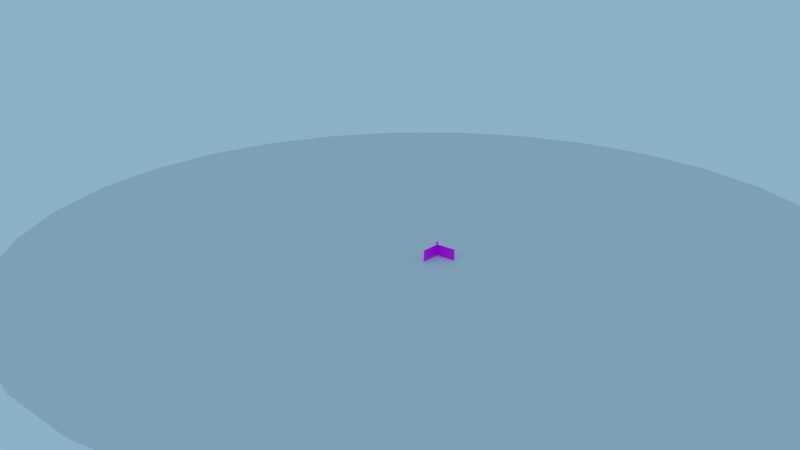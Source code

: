# Source: Flag.blend  (saved by Blender 2.93.20; exported with 4.5.12 LTS)
import bpy
from mathutils import Matrix  # noqa: F401  (used for matrix-valued properties, if any)

bpy.ops.wm.read_factory_settings(use_empty=True)
scene = bpy.context.scene
scene.name = 'Scene'

# ---- images (referenced by path relative to the original .blend; pixels are not part of the script)
import os
ASSET_DIR = os.environ.get("B2B_ASSET_DIR", "")  # directory of the original .blend (textures are referenced by path, not embedded)
HERE = os.path.dirname(os.path.abspath(__file__))  # packed textures are extracted next to this script under _unpacked/

def load_image(name, relpath, width, height, colorspace="sRGB"):
    """Load a texture the original file referenced (path relative to the .blend, or extracted next to this script)."""
    p = next((c for c in (os.path.join(HERE, relpath), os.path.join(ASSET_DIR, relpath)) if relpath and os.path.exists(c)), "")
    if p:
        img = bpy.data.images.load(p, check_existing=True)
        img.name = name
    else:  # same state as the original file: an image datablock whose file is absent (Cycles renders it pink)
        img = bpy.data.images.new(name, width, height)
        img.source = "FILE"
        img.filepath = "//" + (relpath or name)
    img.colorspace_settings.name = colorspace
    return img
img_tex_flag_png = load_image('Tex_Flag.png', 'Tex_Flag.png', 1024, 1024, 'sRGB')

# ---- materials (node trees are filled in below, after node groups)
mat_m_flag = bpy.data.materials.new('M_Flag')
mat_m_flag_pole = bpy.data.materials.new('M_Flag_Pole')

# ---- node groups
ng_auto_smooth = bpy.data.node_groups.new('Auto Smooth', 'GeometryNodeTree')
_s = ng_auto_smooth.interface.new_socket(name='Geometry', in_out='OUTPUT', socket_type='NodeSocketGeometry')
_s = ng_auto_smooth.interface.new_socket(name='Geometry', in_out='INPUT', socket_type='NodeSocketGeometry')
_s = ng_auto_smooth.interface.new_socket(name='Angle', in_out='INPUT', socket_type='NodeSocketFloat')
_s.subtype = 'ANGLE'
_s.min_value = 0.0
_s.max_value = 3.142
ng_auto_smooth.is_modifier = True
_N = ng_auto_smooth.nodes; _L = ng_auto_smooth.links
n0 = _N.new('NodeGroupOutput'); n0.name = 'Group Output'; n0.location = (480, -100)
n1 = _N.new('NodeGroupInput'); n1.name = 'Group Input'; n1.location = (-420, -300)
n2 = _N.new('NodeGroupInput'); n2.name = 'Group Input.001'; n2.location = (-60, -100)
n3 = _N.new('GeometryNodeSetShadeSmooth'); n3.name = 'Set Shade Smooth'; n3.location = (120, -100)
n3.domain = 'EDGE'
n4 = _N.new('GeometryNodeSetShadeSmooth'); n4.name = 'Set Shade Smooth.001'; n4.location = (300, -100)
n5 = _N.new('GeometryNodeInputMeshEdgeAngle'); n5.name = 'Edge Angle'; n5.location = (-420, -220)
n6 = _N.new('GeometryNodeInputEdgeSmooth'); n6.name = 'Is Edge Smooth'; n6.location = (-60, -160)
n7 = _N.new('GeometryNodeInputShadeSmooth'); n7.name = 'Is Face Smooth'; n7.location = (-240, -340)
n8 = _N.new('FunctionNodeBooleanMath'); n8.name = 'Boolean Math'; n8.location = (-60, -220)
n9 = _N.new('FunctionNodeCompare'); n9.name = 'Compare'; n9.location = (-240, -180)
n9.operation = 'LESS_EQUAL'
_L.new(n5.outputs[0], n9.inputs[0])
_L.new(n4.outputs[0], n0.inputs[0])
_L.new(n1.outputs[1], n9.inputs[1])
_L.new(n9.outputs[0], n8.inputs[0])
_L.new(n7.outputs[0], n8.inputs[1])
_L.new(n2.outputs[0], n3.inputs[0])
_L.new(n6.outputs[0], n3.inputs[1])
_L.new(n3.outputs[0], n4.inputs[0])
_L.new(n8.outputs[0], n3.inputs[2])
n0.is_active_output = True

# ---- material node trees
mat_m_flag.use_nodes = True; mat_m_flag.node_tree.nodes.clear()
_N = mat_m_flag.node_tree.nodes; _L = mat_m_flag.node_tree.links
n0 = _N.new('ShaderNodeBsdfPrincipled'); n0.name = 'Principled BSDF'; n0.location = (10, 300)
n0.distribution = 'GGX'
n0.subsurface_method = 'BURLEY'
n0.inputs[3].default_value = 1.45
n0.inputs[27].default_value = (0.0, 0.0, 0.0, 1.0)
n0.inputs[28].default_value = 1.0
n1 = _N.new('ShaderNodeOutputMaterial'); n1.name = 'Material Output'; n1.location = (300, 300)
n2 = _N.new('ShaderNodeTexImage'); n2.name = 'Image Texture'; n2.location = (-325, 218)
n2.image = img_tex_flag_png
_L.new(n0.outputs[0], n1.inputs[0])
_L.new(n2.outputs[0], n0.inputs[0])
n1.is_active_output = True
mat_m_flag_pole.use_nodes = True; mat_m_flag_pole.node_tree.nodes.clear()
_N = mat_m_flag_pole.node_tree.nodes; _L = mat_m_flag_pole.node_tree.links
n0 = _N.new('ShaderNodeBsdfPrincipled'); n0.name = 'Principled BSDF'; n0.location = (10, 300)
n0.distribution = 'GGX'
n0.subsurface_method = 'BURLEY'
n0.inputs[3].default_value = 1.45
n0.inputs[27].default_value = (0.0, 0.0, 0.0, 1.0)
n0.inputs[28].default_value = 1.0
n1 = _N.new('ShaderNodeOutputMaterial'); n1.name = 'Material Output'; n1.location = (300, 300)
n2 = _N.new('ShaderNodeUVMap'); n2.name = 'UV Map'; n2.location = (-1293, 330)
n2.uv_map = 'Col'
n3 = _N.new('ShaderNodeMapping'); n3.name = 'Mapping'; n3.location = (-1066, 294)
n3.width = 240
n3.hide = True
n4 = _N.new('ShaderNodeTexImage'); n4.name = 'Image Texture'; n4.location = (-771, 293)
n4.hide = True
n4.image = img_tex_flag_png
n5 = _N.new('ShaderNodeUVMap'); n5.name = 'UV Map.001'; n5.location = (-1301, 202)
n5.uv_map = 'Met'
n6 = _N.new('ShaderNodeMapping'); n6.name = 'Mapping.001'; n6.location = (-1074, 166)
n6.width = 240
n6.hide = True
n7 = _N.new('ShaderNodeTexImage'); n7.name = 'Image Texture.001'; n7.location = (-779, 164)
n7.hide = True
n7.image = img_tex_flag_png
n8 = _N.new('ShaderNodeUVMap'); n8.name = 'UV Map.002'; n8.location = (-1298, 71)
n8.uv_map = 'Ro'
n9 = _N.new('ShaderNodeMapping'); n9.name = 'Mapping.002'; n9.location = (-1071, 34)
n9.width = 240
n9.hide = True
n10 = _N.new('ShaderNodeTexImage'); n10.name = 'Image Texture.002'; n10.location = (-776, 33)
n10.hide = True
n10.image = img_tex_flag_png
_L.new(n0.outputs[0], n1.inputs[0])
_L.new(n4.outputs[0], n0.inputs[0])
_L.new(n3.outputs[0], n4.inputs[0])
_L.new(n2.outputs[0], n3.inputs[0])
_L.new(n6.outputs[0], n7.inputs[0])
_L.new(n5.outputs[0], n6.inputs[0])
_L.new(n9.outputs[0], n10.inputs[0])
_L.new(n8.outputs[0], n9.inputs[0])
_L.new(n7.outputs[0], n0.inputs[1])
_L.new(n10.outputs[0], n0.inputs[2])
n1.is_active_output = True

# ---- world
world_world = bpy.data.worlds.new('World'); scene.world = world_world
world_world.use_nodes = True; world_world.node_tree.nodes.clear()
_N = world_world.node_tree.nodes; _L = world_world.node_tree.links
n0 = _N.new('ShaderNodeOutputWorld'); n0.name = 'World Output'; n0.location = (726, 282)
n1 = _N.new('ShaderNodeBackground'); n1.name = 'Background'; n1.location = (511, 289)
n1.inputs[0].default_value = (0.261, 0.4405, 0.5863, 1.0)
_L.new(n1.outputs[0], n0.inputs[0])
n0.is_active_output = True
world_world.color = (0.05088, 0.05088, 0.05088)
world_world.use_sun_shadow = False
world_world.sun_shadow_jitter_overblur = 0.0

# ---- cameras
cam_camera = bpy.data.cameras.new('Camera')

# ---- meshes
me_flag = bpy.data.meshes.new('Flag')
me_flag.from_pydata([(6.6e-15, 1.51e-07, -5.931), (6.6e-15, 1.51e-07, 0.9157), (-0.007803, -0.01884, -5.931), (-0.007803, -0.01884, 0.9157), (-0.02664, -0.02664, -5.931), (-0.02664, -0.02664, 0.9157), (-0.04548, -0.01884, -5.931), (-0.04548, -0.01884, 0.9157), (-0.05328, 1.557e-07, -5.931), (-0.05328, 1.557e-07, 0.9157), (-0.04548, 0.01884, -5.931), (-0.04548, 0.01884, 0.9157), (-0.02664, 0.02664, -5.931), (-0.02664, 0.02664, 0.9157), (-0.007803, 0.01884, -5.931), (-0.007803, 0.01884, 0.9157), (6.6e-15, 1.51e-07, 0.8726), (0.0, 0.0, 0.0), (1.59, 8.15e-08, 0.8726), (1.59, -6.949e-08, 0.0), (1.445, 8.782e-08, 0.8726), (1.301, 9.414e-08, 0.8726), (1.156, 1.005e-07, 0.8726), (1.012, 1.068e-07, 0.8726), (0.8672, 1.131e-07, 0.8726), (0.7226, 1.194e-07, 0.8726), (0.5781, 1.257e-07, 0.8726), (0.4336, 1.32e-07, 0.8726), (0.2891, 1.384e-07, 0.8726), (0.1445, 1.447e-07, 0.8726), (0.1445, -6.318e-09, 0.0), (0.2891, -1.264e-08, 0.0), (0.4336, -1.895e-08, 0.0), (0.5781, -2.527e-08, 0.0), (0.7226, -3.159e-08, 0.0), (0.8672, -3.791e-08, 0.0), (1.012, -4.422e-08, 0.0), (1.156, -5.054e-08, 0.0), (1.301, -5.686e-08, 0.0), (1.445, -6.318e-08, 0.0), (5.657e-15, 1.294e-07, 0.748), (4.714e-15, 1.079e-07, 0.6233), (3.772e-15, 8.628e-08, 0.4986), (2.829e-15, 6.471e-08, 0.374), (1.886e-15, 4.314e-08, 0.2493), (9.429e-16, 2.157e-08, 0.1247), (1.59, -4.792e-08, 0.1247), (1.59, -2.635e-08, 0.2493), (1.59, -4.78e-09, 0.374), (1.59, 1.679e-08, 0.4986), (1.59, 3.836e-08, 0.6233), (1.59, 5.993e-08, 0.748), (0.1445, 1.525e-08, 0.1247), (0.1445, 3.682e-08, 0.2493), (0.1445, 5.839e-08, 0.374), (0.1445, 7.997e-08, 0.4986), (0.1445, 1.015e-07, 0.6233), (0.1445, 1.231e-07, 0.748), (0.2891, 8.936e-09, 0.1247), (0.2891, 3.051e-08, 0.2493), (0.2891, 5.208e-08, 0.374), (0.2891, 7.365e-08, 0.4986), (0.2891, 9.522e-08, 0.6233), (0.2891, 1.168e-07, 0.748), (0.4336, 2.618e-09, 0.1247), (0.4336, 2.419e-08, 0.2493), (0.4336, 4.576e-08, 0.374), (0.4336, 6.733e-08, 0.4986), (0.4336, 8.89e-08, 0.6233), (0.4336, 1.105e-07, 0.748), (0.5781, -3.699e-09, 0.1247), (0.5781, 1.787e-08, 0.2493), (0.5781, 3.944e-08, 0.374), (0.5781, 6.101e-08, 0.4986), (0.5781, 8.258e-08, 0.6233), (0.5781, 1.042e-07, 0.748), (0.7226, -1.002e-08, 0.1247), (0.7226, 1.155e-08, 0.2493), (0.7226, 3.312e-08, 0.374), (0.7226, 5.47e-08, 0.4986), (0.7226, 7.627e-08, 0.6233), (0.7226, 9.784e-08, 0.748), (0.8672, -1.633e-08, 0.1247), (0.8672, 5.236e-09, 0.2493), (0.8672, 2.681e-08, 0.374), (0.8672, 4.838e-08, 0.4986), (0.8672, 6.995e-08, 0.6233), (0.8672, 9.152e-08, 0.748), (1.012, -2.265e-08, 0.1247), (1.012, -1.081e-09, 0.2493), (1.012, 2.049e-08, 0.374), (1.012, 4.206e-08, 0.4986), (1.012, 6.363e-08, 0.6233), (1.012, 8.52e-08, 0.748), (1.156, -2.897e-08, 0.1247), (1.156, -7.399e-09, 0.2493), (1.156, 1.417e-08, 0.374), (1.156, 3.574e-08, 0.4986), (1.156, 5.731e-08, 0.6233), (1.156, 7.888e-08, 0.748), (1.301, -3.529e-08, 0.1247), (1.301, -1.372e-08, 0.2493), (1.301, 7.855e-09, 0.374), (1.301, 2.943e-08, 0.4986), (1.301, 5.1e-08, 0.6233), (1.301, 7.257e-08, 0.748), (1.445, -4.16e-08, 0.1247), (1.445, -2.003e-08, 0.2493), (1.445, 1.537e-09, 0.374), (1.445, 2.311e-08, 0.4986), (1.445, 4.468e-08, 0.6233), (1.445, 6.625e-08, 0.748), (-0.07622, 0.04957, 0.9157), (-0.08839, 0.04957, 0.9279), (-0.07622, 0.06175, 0.9279), (-0.08839, 0.04957, 1.027), (-0.07622, 0.04957, 1.039), (-0.07622, 0.06175, 1.027), (0.02293, 0.04957, 0.9157), (0.02293, 0.06175, 0.9279), (0.03511, 0.04957, 0.9279), (0.02293, 0.04957, 1.039), (0.03511, 0.04957, 1.027), (0.02293, 0.06175, 1.027), (-0.07622, -0.04957, 0.9157), (-0.07622, -0.06175, 0.9279), (-0.08839, -0.04957, 0.9279), (-0.07622, -0.04957, 1.039), (-0.08839, -0.04957, 1.027), (-0.07622, -0.06175, 1.027), (0.02293, -0.04957, 0.9157), (0.03511, -0.04957, 0.9279), (0.02293, -0.06175, 0.9279), (0.02293, -0.04957, 1.039), (0.02293, -0.06175, 1.027), (0.03511, -0.04957, 1.027), (-0.229, 0.2023, -5.851), (0.1757, 0.2023, -5.851), (-0.229, -0.2023, -5.851), (0.1757, -0.2023, -5.851), (-0.2215, 0.1948, -5.771), (-0.229, 0.2023, -5.787), (0.1682, 0.1948, -5.771), (0.1757, 0.2023, -5.787), (-0.2215, -0.1948, -5.771), (-0.229, -0.2023, -5.787), (0.1682, -0.1948, -5.771), (0.1757, -0.2023, -5.787), (-0.3609, 0.3342, -6.029), (0.3076, 0.3342, -6.029), (-0.3609, -0.3342, -6.029), (0.3076, -0.3342, -6.029), (-0.3485, 0.3218, -5.931), (-0.3609, 0.3342, -5.95), (0.2952, 0.3218, -5.931), (0.3076, 0.3342, -5.95), (-0.3485, -0.3218, -5.931), (-0.3609, -0.3342, -5.95), (0.2952, -0.3218, -5.931), (0.3076, -0.3342, -5.95), (-0.3007, 0.274, -5.931), (0.2474, 0.274, -5.931), (-0.3007, -0.274, -5.931), (0.2474, -0.274, -5.931), (-0.2905, 0.2639, -5.851), (-0.3007, 0.274, -5.867), (0.2372, 0.2639, -5.851), (0.2474, 0.274, -5.867), (-0.2905, -0.2639, -5.851), (-0.3007, -0.274, -5.867), (0.2372, -0.2639, -5.851), (0.2474, -0.274, -5.867)], [], [(0, 1, 3, 2), (2, 3, 5, 4), (4, 5, 7, 6), (6, 7, 9, 8), (8, 9, 11, 10), (10, 11, 13, 12), (126, 128, 115, 113), (132, 134, 129, 125), (133, 121, 116, 127), (114, 117, 123, 119), (120, 122, 135, 131), (106, 39, 19, 46), (45, 17, 30, 52), (52, 30, 31, 58), (58, 31, 32, 64), (64, 32, 33, 70), (70, 33, 34, 76), (76, 34, 35, 82), (82, 35, 36, 88), (88, 36, 37, 94), (94, 37, 38, 100), (100, 38, 39, 106), (21, 105, 111, 20), (105, 104, 110, 111), (104, 103, 109, 110), (103, 102, 108, 109), (102, 101, 107, 108), (101, 100, 106, 107), (22, 99, 105, 21), (99, 98, 104, 105), (98, 97, 103, 104), (97, 96, 102, 103), (96, 95, 101, 102), (95, 94, 100, 101), (23, 93, 99, 22), (93, 92, 98, 99), (92, 91, 97, 98), (91, 90, 96, 97), (90, 89, 95, 96), (89, 88, 94, 95), (24, 87, 93, 23), (87, 86, 92, 93), (86, 85, 91, 92), (85, 84, 90, 91), (84, 83, 89, 90), (83, 82, 88, 89), (25, 81, 87, 24), (81, 80, 86, 87), (80, 79, 85, 86), (79, 78, 84, 85), (78, 77, 83, 84), (77, 76, 82, 83), (26, 75, 81, 25), (75, 74, 80, 81), (74, 73, 79, 80), (73, 72, 78, 79), (72, 71, 77, 78), (71, 70, 76, 77), (27, 69, 75, 26), (69, 68, 74, 75), (68, 67, 73, 74), (67, 66, 72, 73), (66, 65, 71, 72), (65, 64, 70, 71), (28, 63, 69, 27), (63, 62, 68, 69), (62, 61, 67, 68), (61, 60, 66, 67), (60, 59, 65, 66), (59, 58, 64, 65), (29, 57, 63, 28), (57, 56, 62, 63), (56, 55, 61, 62), (55, 54, 60, 61), (54, 53, 59, 60), (53, 52, 58, 59), (16, 40, 57, 29), (40, 41, 56, 57), (41, 42, 55, 56), (42, 43, 54, 55), (43, 44, 53, 54), (44, 45, 52, 53), (20, 111, 51, 18), (111, 110, 50, 51), (110, 109, 49, 50), (109, 108, 48, 49), (108, 107, 47, 48), (107, 106, 46, 47), (112, 113, 114), (115, 116, 117), (118, 119, 120), (121, 122, 123), (124, 125, 126), (127, 128, 129), (130, 131, 132), (133, 134, 135), (118, 112, 114, 119), (113, 115, 117, 114), (116, 121, 123, 117), (122, 120, 119, 123), (130, 118, 120, 131), (121, 133, 135, 122), (134, 132, 131, 135), (124, 130, 132, 125), (133, 127, 129, 134), (128, 126, 125, 129), (112, 124, 126, 113), (127, 116, 115, 128), (118, 130, 124, 112), (146, 142, 140, 144), (139, 147, 145, 138), (136, 141, 143, 137), (137, 143, 147, 139), (140, 142, 143, 141), (142, 146, 147, 143), (146, 144, 145, 147), (144, 140, 141, 145), (138, 145, 141, 136), (158, 154, 152, 156), (151, 159, 157, 150), (148, 153, 155, 149), (149, 155, 159, 151), (152, 154, 155, 153), (154, 158, 159, 155), (158, 156, 157, 159), (156, 152, 153, 157), (150, 157, 153, 148), (170, 166, 164, 168), (163, 171, 169, 162), (160, 165, 167, 161), (161, 167, 171, 163), (164, 166, 167, 165), (166, 170, 171, 167), (170, 168, 169, 171), (168, 164, 165, 169), (162, 169, 165, 160), (12, 13, 15, 14), (14, 15, 1, 0)])
me_flag.polygons.foreach_set('use_smooth', [True] * 138)
me_flag.polygons.foreach_set('material_index', [1, 1, 1, 1, 1, 1, 1, 1, 1, 1, 1, 0, 0, 0, 0, 0, 0, 0, 0, 0, 0, 0, 0, 0, 0, 0, 0, 0, 0, 0, 0, 0, 0, 0, 0, 0, 0, 0, 0, 0, 0, 0, 0, 0, 0, 0, 0, 0, 0, 0, 0, 0, 0, 0, 0, 0, 0, 0, 0, 0, 0, 0, 0, 0, 0, 0, 0, 0, 0, 0, 0, 0, 0, 0, 0, 0, 0, 0, 0, 0, 0, 0, 0, 0, 0, 0, 0, 0, 1, 1, 1, 1, 1, 1, 1, 1, 1, 1, 1, 1, 1, 1, 1, 1, 1, 1, 1, 1, 1, 1, 1, 1, 1, 1, 1, 1, 1, 1, 1, 1, 1, 1, 1, 1, 1, 1, 1, 1, 1, 1, 1, 1, 1, 1, 1, 1, 1, 1])
_uv = me_flag.uv_layers.new(name='Col')
_uv.uv.foreach_set('vector', [0.743, 0.03436, 0.7838, 0.03436, 0.7838, 0.07514, 0.743, 0.07514, 0.743, 0.03436, 0.7838, 0.03436, 0.7838, 0.07514, 0.743, 0.07514, 0.743, 0.03436, 0.7838, 0.03436, 0.7838, 0.07514, 0.743, 0.07514, 0.743, 0.03436, 0.7838, 0.03436, 0.7838, 0.07514, 0.743, 0.07514, 0.743, 0.03436, 0.7838, 0.03436, 0.7838, 0.07514, 0.743, 0.07514, 0.743, 0.03436, 0.7838, 0.03436, 0.7838, 0.07514, 0.743, 0.07514, 0.4742, 0.03397, 0.5227, 0.03397, 0.5227, 0.08242, 0.4742, 0.08242, 0.4742, 0.03397, 0.5227, 0.03397, 0.5227, 0.08242, 0.4742, 0.08242, 0.4742, 0.03397, 0.5227, 0.03397, 0.5227, 0.08242, 0.4742, 0.08242, 0.4742, 0.03397, 0.5227, 0.03397, 0.5227, 0.08242, 0.4742, 0.08242, 0.4742, 0.03397, 0.5227, 0.03397, 0.5227, 0.08242, 0.4742, 0.08242, 0.4462, 0.4942, 0.4462, 0.457, 0.4894, 0.457, 0.4894, 0.4942, 0.01445, 0.4942, 0.01445, 0.457, 0.05763, 0.457, 0.05763, 0.4942, 0.05763, 0.4942, 0.05763, 0.457, 0.1008, 0.457, 0.1008, 0.4942, 0.1008, 0.4942, 0.1008, 0.457, 0.144, 0.457, 0.144, 0.4942, 0.144, 0.4942, 0.144, 0.457, 0.1871, 0.457, 0.1871, 0.4942, 0.1871, 0.4942, 0.1871, 0.457, 0.2303, 0.457, 0.2303, 0.4942, 0.2303, 0.4942, 0.2303, 0.457, 0.2735, 0.457, 0.2735, 0.4942, 0.2735, 0.4942, 0.2735, 0.457, 0.3167, 0.457, 0.3167, 0.4942, 0.3167, 0.4942, 0.3167, 0.457, 0.3598, 0.457, 0.3598, 0.4942, 0.3598, 0.4942, 0.3598, 0.457, 0.403, 0.457, 0.403, 0.4942, 0.403, 0.4942, 0.403, 0.457, 0.4462, 0.457, 0.4462, 0.4942, 0.403, 0.7177, 0.403, 0.6804, 0.4462, 0.6804, 0.4462, 0.7177, 0.403, 0.6804, 0.403, 0.6432, 0.4462, 0.6432, 0.4462, 0.6804, 0.403, 0.6432, 0.403, 0.6059, 0.4462, 0.6059, 0.4462, 0.6432, 0.403, 0.6059, 0.403, 0.5687, 0.4462, 0.5687, 0.4462, 0.6059, 0.403, 0.5687, 0.403, 0.5315, 0.4462, 0.5315, 0.4462, 0.5687, 0.403, 0.5315, 0.403, 0.4942, 0.4462, 0.4942, 0.4462, 0.5315, 0.3598, 0.7177, 0.3598, 0.6804, 0.403, 0.6804, 0.403, 0.7177, 0.3598, 0.6804, 0.3598, 0.6432, 0.403, 0.6432, 0.403, 0.6804, 0.3598, 0.6432, 0.3598, 0.6059, 0.403, 0.6059, 0.403, 0.6432, 0.3598, 0.6059, 0.3598, 0.5687, 0.403, 0.5687, 0.403, 0.6059, 0.3598, 0.5687, 0.3598, 0.5315, 0.403, 0.5315, 0.403, 0.5687, 0.3598, 0.5315, 0.3598, 0.4942, 0.403, 0.4942, 0.403, 0.5315, 0.3167, 0.7177, 0.3167, 0.6804, 0.3598, 0.6804, 0.3598, 0.7177, 0.3167, 0.6804, 0.3167, 0.6432, 0.3598, 0.6432, 0.3598, 0.6804, 0.3167, 0.6432, 0.3167, 0.6059, 0.3598, 0.6059, 0.3598, 0.6432, 0.3167, 0.6059, 0.3167, 0.5687, 0.3598, 0.5687, 0.3598, 0.6059, 0.3167, 0.5687, 0.3167, 0.5315, 0.3598, 0.5315, 0.3598, 0.5687, 0.3167, 0.5315, 0.3167, 0.4942, 0.3598, 0.4942, 0.3598, 0.5315, 0.2735, 0.7177, 0.2735, 0.6804, 0.3167, 0.6804, 0.3167, 0.7177, 0.2735, 0.6804, 0.2735, 0.6432, 0.3167, 0.6432, 0.3167, 0.6804, 0.2735, 0.6432, 0.2735, 0.6059, 0.3167, 0.6059, 0.3167, 0.6432, 0.2735, 0.6059, 0.2735, 0.5687, 0.3167, 0.5687, 0.3167, 0.6059, 0.2735, 0.5687, 0.2735, 0.5315, 0.3167, 0.5315, 0.3167, 0.5687, 0.2735, 0.5315, 0.2735, 0.4942, 0.3167, 0.4942, 0.3167, 0.5315, 0.2303, 0.7177, 0.2303, 0.6804, 0.2735, 0.6804, 0.2735, 0.7177, 0.2303, 0.6804, 0.2303, 0.6432, 0.2735, 0.6432, 0.2735, 0.6804, 0.2303, 0.6432, 0.2303, 0.6059, 0.2735, 0.6059, 0.2735, 0.6432, 0.2303, 0.6059, 0.2303, 0.5687, 0.2735, 0.5687, 0.2735, 0.6059, 0.2303, 0.5687, 0.2303, 0.5315, 0.2735, 0.5315, 0.2735, 0.5687, 0.2303, 0.5315, 0.2303, 0.4942, 0.2735, 0.4942, 0.2735, 0.5315, 0.1871, 0.7177, 0.1871, 0.6804, 0.2303, 0.6804, 0.2303, 0.7177, 0.1871, 0.6804, 0.1871, 0.6432, 0.2303, 0.6432, 0.2303, 0.6804, 0.1871, 0.6432, 0.1871, 0.6059, 0.2303, 0.6059, 0.2303, 0.6432, 0.1871, 0.6059, 0.1871, 0.5687, 0.2303, 0.5687, 0.2303, 0.6059, 0.1871, 0.5687, 0.1871, 0.5315, 0.2303, 0.5315, 0.2303, 0.5687, 0.1871, 0.5315, 0.1871, 0.4942, 0.2303, 0.4942, 0.2303, 0.5315, 0.144, 0.7177, 0.144, 0.6804, 0.1871, 0.6804, 0.1871, 0.7177, 0.144, 0.6804, 0.144, 0.6432, 0.1871, 0.6432, 0.1871, 0.6804, 0.144, 0.6432, 0.144, 0.6059, 0.1871, 0.6059, 0.1871, 0.6432, 0.144, 0.6059, 0.144, 0.5687, 0.1871, 0.5687, 0.1871, 0.6059, 0.144, 0.5687, 0.144, 0.5315, 0.1871, 0.5315, 0.1871, 0.5687, 0.144, 0.5315, 0.144, 0.4942, 0.1871, 0.4942, 0.1871, 0.5315, 0.1008, 0.7177, 0.1008, 0.6804, 0.144, 0.6804, 0.144, 0.7177, 0.1008, 0.6804, 0.1008, 0.6432, 0.144, 0.6432, 0.144, 0.6804, 0.1008, 0.6432, 0.1008, 0.6059, 0.144, 0.6059, 0.144, 0.6432, 0.1008, 0.6059, 0.1008, 0.5687, 0.144, 0.5687, 0.144, 0.6059, 0.1008, 0.5687, 0.1008, 0.5315, 0.144, 0.5315, 0.144, 0.5687, 0.1008, 0.5315, 0.1008, 0.4942, 0.144, 0.4942, 0.144, 0.5315, 0.05763, 0.7177, 0.05763, 0.6804, 0.1008, 0.6804, 0.1008, 0.7177, 0.05763, 0.6804, 0.05763, 0.6432, 0.1008, 0.6432, 0.1008, 0.6804, 0.05763, 0.6432, 0.05763, 0.6059, 0.1008, 0.6059, 0.1008, 0.6432, 0.05763, 0.6059, 0.05763, 0.5687, 0.1008, 0.5687, 0.1008, 0.6059, 0.05763, 0.5687, 0.05763, 0.5315, 0.1008, 0.5315, 0.1008, 0.5687, 0.05763, 0.5315, 0.05763, 0.4942, 0.1008, 0.4942, 0.1008, 0.5315, 0.01445, 0.7177, 0.01445, 0.6804, 0.05763, 0.6804, 0.05763, 0.7177, 0.01445, 0.6804, 0.01445, 0.6432, 0.05763, 0.6432, 0.05763, 0.6804, 0.01445, 0.6432, 0.01445, 0.6059, 0.05763, 0.6059, 0.05763, 0.6432, 0.01445, 0.6059, 0.01445, 0.5687, 0.05763, 0.5687, 0.05763, 0.6059, 0.01445, 0.5687, 0.01445, 0.5315, 0.05763, 0.5315, 0.05763, 0.5687, 0.01445, 0.5315, 0.01445, 0.4942, 0.05763, 0.4942, 0.05763, 0.5315, 0.4462, 0.7177, 0.4462, 0.6804, 0.4894, 0.6804, 0.4894, 0.7177, 0.4462, 0.6804, 0.4462, 0.6432, 0.4894, 0.6432, 0.4894, 0.6804, 0.4462, 0.6432, 0.4462, 0.6059, 0.4894, 0.6059, 0.4894, 0.6432, 0.4462, 0.6059, 0.4462, 0.5687, 0.4894, 0.5687, 0.4894, 0.6059, 0.4462, 0.5687, 0.4462, 0.5315, 0.4894, 0.5315, 0.4894, 0.5687, 0.4462, 0.5315, 0.4462, 0.4942, 0.4894, 0.4942, 0.4894, 0.5315, 0.4742, 0.03397, 0.5227, 0.03397, 0.5227, 0.08242, 0.4742, 0.03397, 0.5227, 0.03397, 0.5227, 0.08242, 0.4742, 0.03397, 0.5227, 0.03397, 0.5227, 0.08242, 0.4742, 0.03397, 0.5227, 0.03397, 0.5227, 0.08242, 0.4742, 0.03397, 0.5227, 0.03397, 0.5227, 0.08242, 0.4742, 0.03397, 0.5227, 0.03397, 0.5227, 0.08242, 0.4742, 0.03397, 0.5227, 0.03397, 0.5227, 0.08242, 0.4742, 0.03397, 0.5227, 0.03397, 0.5227, 0.08242, 0.4742, 0.03397, 0.5227, 0.03397, 0.5227, 0.08242, 0.4742, 0.08242, 0.4742, 0.03397, 0.5227, 0.03397, 0.5227, 0.08242, 0.4742, 0.08242, 0.4742, 0.03397, 0.5227, 0.03397, 0.5227, 0.08242, 0.4742, 0.08242, 0.4742, 0.03397, 0.5227, 0.03397, 0.5227, 0.08242, 0.4742, 0.08242, 0.4742, 0.03397, 0.5227, 0.03397, 0.5227, 0.08242, 0.4742, 0.08242, 0.4742, 0.03397, 0.5227, 0.03397, 0.5227, 0.08242, 0.4742, 0.08242, 0.4742, 0.03397, 0.5227, 0.03397, 0.5227, 0.08242, 0.4742, 0.08242, 0.4742, 0.03397, 0.5227, 0.03397, 0.5227, 0.08242, 0.4742, 0.08242, 0.4742, 0.03397, 0.5227, 0.03397, 0.5227, 0.08242, 0.4742, 0.08242, 0.4742, 0.03397, 0.5227, 0.03397, 0.5227, 0.08242, 0.4742, 0.08242, 0.4742, 0.03397, 0.5227, 0.03397, 0.5227, 0.08242, 0.4742, 0.08242, 0.4742, 0.03397, 0.5227, 0.03397, 0.5227, 0.08242, 0.4742, 0.08242, 0.4742, 0.03397, 0.5227, 0.03397, 0.5227, 0.08242, 0.4742, 0.08242, 0.4652, 0.7891, 0.6183, 0.79, 0.6217, 0.943, 0.4686, 0.9421, 0.425, 0.7443, 0.457, 0.7812, 0.4609, 0.9501, 0.425, 0.9815, 0.662, 0.9878, 0.6299, 0.9509, 0.6261, 0.782, 0.662, 0.7506, 0.662, 0.7506, 0.6261, 0.782, 0.457, 0.7812, 0.425, 0.7443, 0.6217, 0.943, 0.6183, 0.79, 0.6261, 0.782, 0.6299, 0.9509, 0.6183, 0.79, 0.4652, 0.7891, 0.457, 0.7812, 0.6261, 0.782, 0.4652, 0.7891, 0.4686, 0.9421, 0.4609, 0.9501, 0.457, 0.7812, 0.4686, 0.9421, 0.6217, 0.943, 0.6299, 0.9509, 0.4609, 0.9501, 0.425, 0.9815, 0.4609, 0.9501, 0.6299, 0.9509, 0.662, 0.9878, 0.4797, 0.3369, 0.4749, 0.07305, 0.7383, 0.06291, 0.7432, 0.3268, 0.425, 0.3877, 0.469, 0.348, 0.7541, 0.3373, 0.7931, 0.3805, 0.7931, 0.01219, 0.7491, 0.05182, 0.464, 0.06251, 0.425, 0.01933, 0.425, 0.01933, 0.464, 0.06251, 0.469, 0.348, 0.425, 0.3877, 0.7383, 0.06291, 0.4749, 0.07305, 0.464, 0.06251, 0.7491, 0.05182, 0.4749, 0.07305, 0.4797, 0.3369, 0.469, 0.348, 0.464, 0.06251, 0.4797, 0.3369, 0.7432, 0.3268, 0.7541, 0.3373, 0.469, 0.348, 0.7432, 0.3268, 0.7383, 0.06291, 0.7491, 0.05182, 0.7541, 0.3373, 0.7931, 0.3805, 0.7541, 0.3373, 0.7491, 0.05182, 0.7931, 0.01219, 0.4699, 0.6783, 0.4659, 0.4619, 0.6819, 0.4536, 0.6859, 0.67, 0.425, 0.7199, 0.4611, 0.6874, 0.6948, 0.6786, 0.7268, 0.714, 0.7268, 0.412, 0.6907, 0.4445, 0.4569, 0.4533, 0.425, 0.4179, 0.425, 0.4179, 0.4569, 0.4533, 0.4611, 0.6874, 0.425, 0.7199, 0.6819, 0.4536, 0.4659, 0.4619, 0.4569, 0.4533, 0.6907, 0.4445, 0.4659, 0.4619, 0.4699, 0.6783, 0.4611, 0.6874, 0.4569, 0.4533, 0.4699, 0.6783, 0.6859, 0.67, 0.6948, 0.6786, 0.4611, 0.6874, 0.6859, 0.67, 0.6819, 0.4536, 0.6907, 0.4445, 0.6948, 0.6786, 0.7268, 0.714, 0.6948, 0.6786, 0.6907, 0.4445, 0.7268, 0.412, 0.743, 0.03436, 0.7838, 0.03436, 0.7838, 0.07514, 0.743, 0.07514, 0.743, 0.03436, 0.7838, 0.03436, 0.7838, 0.07514, 0.743, 0.07514])
_uv.active_render = True
_uv = me_flag.uv_layers.new(name='Met')
_uv.uv.foreach_set('vector', [0.743, 0.03436, 0.7838, 0.03436, 0.7838, 0.07514, 0.743, 0.07514, 0.743, 0.03436, 0.7838, 0.03436, 0.7838, 0.07514, 0.743, 0.07514, 0.743, 0.03436, 0.7838, 0.03436, 0.7838, 0.07514, 0.743, 0.07514, 0.743, 0.03436, 0.7838, 0.03436, 0.7838, 0.07514, 0.743, 0.07514, 0.743, 0.03436, 0.7838, 0.03436, 0.7838, 0.07514, 0.743, 0.07514, 0.743, 0.03436, 0.7838, 0.03436, 0.7838, 0.07514, 0.743, 0.07514, 0.4742, 0.03397, 0.5227, 0.03397, 0.5227, 0.08242, 0.4742, 0.08242, 0.4742, 0.03397, 0.5227, 0.03397, 0.5227, 0.08242, 0.4742, 0.08242, 0.4742, 0.03397, 0.5227, 0.03397, 0.5227, 0.08242, 0.4742, 0.08242, 0.4742, 0.03397, 0.5227, 0.03397, 0.5227, 0.08242, 0.4742, 0.08242, 0.4742, 0.03397, 0.5227, 0.03397, 0.5227, 0.08242, 0.4742, 0.08242, 0.4462, 0.4942, 0.4462, 0.457, 0.4894, 0.457, 0.4894, 0.4942, 0.01445, 0.4942, 0.01445, 0.457, 0.05763, 0.457, 0.05763, 0.4942, 0.05763, 0.4942, 0.05763, 0.457, 0.1008, 0.457, 0.1008, 0.4942, 0.1008, 0.4942, 0.1008, 0.457, 0.144, 0.457, 0.144, 0.4942, 0.144, 0.4942, 0.144, 0.457, 0.1871, 0.457, 0.1871, 0.4942, 0.1871, 0.4942, 0.1871, 0.457, 0.2303, 0.457, 0.2303, 0.4942, 0.2303, 0.4942, 0.2303, 0.457, 0.2735, 0.457, 0.2735, 0.4942, 0.2735, 0.4942, 0.2735, 0.457, 0.3167, 0.457, 0.3167, 0.4942, 0.3167, 0.4942, 0.3167, 0.457, 0.3598, 0.457, 0.3598, 0.4942, 0.3598, 0.4942, 0.3598, 0.457, 0.403, 0.457, 0.403, 0.4942, 0.403, 0.4942, 0.403, 0.457, 0.4462, 0.457, 0.4462, 0.4942, 0.403, 0.7177, 0.403, 0.6804, 0.4462, 0.6804, 0.4462, 0.7177, 0.403, 0.6804, 0.403, 0.6432, 0.4462, 0.6432, 0.4462, 0.6804, 0.403, 0.6432, 0.403, 0.6059, 0.4462, 0.6059, 0.4462, 0.6432, 0.403, 0.6059, 0.403, 0.5687, 0.4462, 0.5687, 0.4462, 0.6059, 0.403, 0.5687, 0.403, 0.5315, 0.4462, 0.5315, 0.4462, 0.5687, 0.403, 0.5315, 0.403, 0.4942, 0.4462, 0.4942, 0.4462, 0.5315, 0.3598, 0.7177, 0.3598, 0.6804, 0.403, 0.6804, 0.403, 0.7177, 0.3598, 0.6804, 0.3598, 0.6432, 0.403, 0.6432, 0.403, 0.6804, 0.3598, 0.6432, 0.3598, 0.6059, 0.403, 0.6059, 0.403, 0.6432, 0.3598, 0.6059, 0.3598, 0.5687, 0.403, 0.5687, 0.403, 0.6059, 0.3598, 0.5687, 0.3598, 0.5315, 0.403, 0.5315, 0.403, 0.5687, 0.3598, 0.5315, 0.3598, 0.4942, 0.403, 0.4942, 0.403, 0.5315, 0.3167, 0.7177, 0.3167, 0.6804, 0.3598, 0.6804, 0.3598, 0.7177, 0.3167, 0.6804, 0.3167, 0.6432, 0.3598, 0.6432, 0.3598, 0.6804, 0.3167, 0.6432, 0.3167, 0.6059, 0.3598, 0.6059, 0.3598, 0.6432, 0.3167, 0.6059, 0.3167, 0.5687, 0.3598, 0.5687, 0.3598, 0.6059, 0.3167, 0.5687, 0.3167, 0.5315, 0.3598, 0.5315, 0.3598, 0.5687, 0.3167, 0.5315, 0.3167, 0.4942, 0.3598, 0.4942, 0.3598, 0.5315, 0.2735, 0.7177, 0.2735, 0.6804, 0.3167, 0.6804, 0.3167, 0.7177, 0.2735, 0.6804, 0.2735, 0.6432, 0.3167, 0.6432, 0.3167, 0.6804, 0.2735, 0.6432, 0.2735, 0.6059, 0.3167, 0.6059, 0.3167, 0.6432, 0.2735, 0.6059, 0.2735, 0.5687, 0.3167, 0.5687, 0.3167, 0.6059, 0.2735, 0.5687, 0.2735, 0.5315, 0.3167, 0.5315, 0.3167, 0.5687, 0.2735, 0.5315, 0.2735, 0.4942, 0.3167, 0.4942, 0.3167, 0.5315, 0.2303, 0.7177, 0.2303, 0.6804, 0.2735, 0.6804, 0.2735, 0.7177, 0.2303, 0.6804, 0.2303, 0.6432, 0.2735, 0.6432, 0.2735, 0.6804, 0.2303, 0.6432, 0.2303, 0.6059, 0.2735, 0.6059, 0.2735, 0.6432, 0.2303, 0.6059, 0.2303, 0.5687, 0.2735, 0.5687, 0.2735, 0.6059, 0.2303, 0.5687, 0.2303, 0.5315, 0.2735, 0.5315, 0.2735, 0.5687, 0.2303, 0.5315, 0.2303, 0.4942, 0.2735, 0.4942, 0.2735, 0.5315, 0.1871, 0.7177, 0.1871, 0.6804, 0.2303, 0.6804, 0.2303, 0.7177, 0.1871, 0.6804, 0.1871, 0.6432, 0.2303, 0.6432, 0.2303, 0.6804, 0.1871, 0.6432, 0.1871, 0.6059, 0.2303, 0.6059, 0.2303, 0.6432, 0.1871, 0.6059, 0.1871, 0.5687, 0.2303, 0.5687, 0.2303, 0.6059, 0.1871, 0.5687, 0.1871, 0.5315, 0.2303, 0.5315, 0.2303, 0.5687, 0.1871, 0.5315, 0.1871, 0.4942, 0.2303, 0.4942, 0.2303, 0.5315, 0.144, 0.7177, 0.144, 0.6804, 0.1871, 0.6804, 0.1871, 0.7177, 0.144, 0.6804, 0.144, 0.6432, 0.1871, 0.6432, 0.1871, 0.6804, 0.144, 0.6432, 0.144, 0.6059, 0.1871, 0.6059, 0.1871, 0.6432, 0.144, 0.6059, 0.144, 0.5687, 0.1871, 0.5687, 0.1871, 0.6059, 0.144, 0.5687, 0.144, 0.5315, 0.1871, 0.5315, 0.1871, 0.5687, 0.144, 0.5315, 0.144, 0.4942, 0.1871, 0.4942, 0.1871, 0.5315, 0.1008, 0.7177, 0.1008, 0.6804, 0.144, 0.6804, 0.144, 0.7177, 0.1008, 0.6804, 0.1008, 0.6432, 0.144, 0.6432, 0.144, 0.6804, 0.1008, 0.6432, 0.1008, 0.6059, 0.144, 0.6059, 0.144, 0.6432, 0.1008, 0.6059, 0.1008, 0.5687, 0.144, 0.5687, 0.144, 0.6059, 0.1008, 0.5687, 0.1008, 0.5315, 0.144, 0.5315, 0.144, 0.5687, 0.1008, 0.5315, 0.1008, 0.4942, 0.144, 0.4942, 0.144, 0.5315, 0.05763, 0.7177, 0.05763, 0.6804, 0.1008, 0.6804, 0.1008, 0.7177, 0.05763, 0.6804, 0.05763, 0.6432, 0.1008, 0.6432, 0.1008, 0.6804, 0.05763, 0.6432, 0.05763, 0.6059, 0.1008, 0.6059, 0.1008, 0.6432, 0.05763, 0.6059, 0.05763, 0.5687, 0.1008, 0.5687, 0.1008, 0.6059, 0.05763, 0.5687, 0.05763, 0.5315, 0.1008, 0.5315, 0.1008, 0.5687, 0.05763, 0.5315, 0.05763, 0.4942, 0.1008, 0.4942, 0.1008, 0.5315, 0.01445, 0.7177, 0.01445, 0.6804, 0.05763, 0.6804, 0.05763, 0.7177, 0.01445, 0.6804, 0.01445, 0.6432, 0.05763, 0.6432, 0.05763, 0.6804, 0.01445, 0.6432, 0.01445, 0.6059, 0.05763, 0.6059, 0.05763, 0.6432, 0.01445, 0.6059, 0.01445, 0.5687, 0.05763, 0.5687, 0.05763, 0.6059, 0.01445, 0.5687, 0.01445, 0.5315, 0.05763, 0.5315, 0.05763, 0.5687, 0.01445, 0.5315, 0.01445, 0.4942, 0.05763, 0.4942, 0.05763, 0.5315, 0.4462, 0.7177, 0.4462, 0.6804, 0.4894, 0.6804, 0.4894, 0.7177, 0.4462, 0.6804, 0.4462, 0.6432, 0.4894, 0.6432, 0.4894, 0.6804, 0.4462, 0.6432, 0.4462, 0.6059, 0.4894, 0.6059, 0.4894, 0.6432, 0.4462, 0.6059, 0.4462, 0.5687, 0.4894, 0.5687, 0.4894, 0.6059, 0.4462, 0.5687, 0.4462, 0.5315, 0.4894, 0.5315, 0.4894, 0.5687, 0.4462, 0.5315, 0.4462, 0.4942, 0.4894, 0.4942, 0.4894, 0.5315, 0.4742, 0.03397, 0.5227, 0.03397, 0.5227, 0.08242, 0.4742, 0.03397, 0.5227, 0.03397, 0.5227, 0.08242, 0.4742, 0.03397, 0.5227, 0.03397, 0.5227, 0.08242, 0.4742, 0.03397, 0.5227, 0.03397, 0.5227, 0.08242, 0.4742, 0.03397, 0.5227, 0.03397, 0.5227, 0.08242, 0.4742, 0.03397, 0.5227, 0.03397, 0.5227, 0.08242, 0.4742, 0.03397, 0.5227, 0.03397, 0.5227, 0.08242, 0.4742, 0.03397, 0.5227, 0.03397, 0.5227, 0.08242, 0.4742, 0.03397, 0.5227, 0.03397, 0.5227, 0.08242, 0.4742, 0.08242, 0.4742, 0.03397, 0.5227, 0.03397, 0.5227, 0.08242, 0.4742, 0.08242, 0.4742, 0.03397, 0.5227, 0.03397, 0.5227, 0.08242, 0.4742, 0.08242, 0.4742, 0.03397, 0.5227, 0.03397, 0.5227, 0.08242, 0.4742, 0.08242, 0.4742, 0.03397, 0.5227, 0.03397, 0.5227, 0.08242, 0.4742, 0.08242, 0.4742, 0.03397, 0.5227, 0.03397, 0.5227, 0.08242, 0.4742, 0.08242, 0.4742, 0.03397, 0.5227, 0.03397, 0.5227, 0.08242, 0.4742, 0.08242, 0.4742, 0.03397, 0.5227, 0.03397, 0.5227, 0.08242, 0.4742, 0.08242, 0.4742, 0.03397, 0.5227, 0.03397, 0.5227, 0.08242, 0.4742, 0.08242, 0.4742, 0.03397, 0.5227, 0.03397, 0.5227, 0.08242, 0.4742, 0.08242, 0.4742, 0.03397, 0.5227, 0.03397, 0.5227, 0.08242, 0.4742, 0.08242, 0.4742, 0.03397, 0.5227, 0.03397, 0.5227, 0.08242, 0.4742, 0.08242, 0.4742, 0.03397, 0.5227, 0.03397, 0.5227, 0.08242, 0.4742, 0.08242, 0.4652, 0.7891, 0.6183, 0.79, 0.6217, 0.943, 0.4686, 0.9421, 0.425, 0.7443, 0.457, 0.7812, 0.4609, 0.9501, 0.425, 0.9815, 0.662, 0.9878, 0.6299, 0.9509, 0.6261, 0.782, 0.662, 0.7506, 0.662, 0.7506, 0.6261, 0.782, 0.457, 0.7812, 0.425, 0.7443, 0.6217, 0.943, 0.6183, 0.79, 0.6261, 0.782, 0.6299, 0.9509, 0.6183, 0.79, 0.4652, 0.7891, 0.457, 0.7812, 0.6261, 0.782, 0.4652, 0.7891, 0.4686, 0.9421, 0.4609, 0.9501, 0.457, 0.7812, 0.4686, 0.9421, 0.6217, 0.943, 0.6299, 0.9509, 0.4609, 0.9501, 0.425, 0.9815, 0.4609, 0.9501, 0.6299, 0.9509, 0.662, 0.9878, 0.4797, 0.3369, 0.4749, 0.07305, 0.7383, 0.06291, 0.7432, 0.3268, 0.425, 0.3877, 0.469, 0.348, 0.7541, 0.3373, 0.7931, 0.3805, 0.7931, 0.01219, 0.7491, 0.05182, 0.464, 0.06251, 0.425, 0.01933, 0.425, 0.01933, 0.464, 0.06251, 0.469, 0.348, 0.425, 0.3877, 0.7383, 0.06291, 0.4749, 0.07305, 0.464, 0.06251, 0.7491, 0.05182, 0.4749, 0.07305, 0.4797, 0.3369, 0.469, 0.348, 0.464, 0.06251, 0.4797, 0.3369, 0.7432, 0.3268, 0.7541, 0.3373, 0.469, 0.348, 0.7432, 0.3268, 0.7383, 0.06291, 0.7491, 0.05182, 0.7541, 0.3373, 0.7931, 0.3805, 0.7541, 0.3373, 0.7491, 0.05182, 0.7931, 0.01219, 0.4699, 0.6783, 0.4659, 0.4619, 0.6819, 0.4536, 0.6859, 0.67, 0.425, 0.7199, 0.4611, 0.6874, 0.6948, 0.6786, 0.7268, 0.714, 0.7268, 0.412, 0.6907, 0.4445, 0.4569, 0.4533, 0.425, 0.4179, 0.425, 0.4179, 0.4569, 0.4533, 0.4611, 0.6874, 0.425, 0.7199, 0.6819, 0.4536, 0.4659, 0.4619, 0.4569, 0.4533, 0.6907, 0.4445, 0.4659, 0.4619, 0.4699, 0.6783, 0.4611, 0.6874, 0.4569, 0.4533, 0.4699, 0.6783, 0.6859, 0.67, 0.6948, 0.6786, 0.4611, 0.6874, 0.6859, 0.67, 0.6819, 0.4536, 0.6907, 0.4445, 0.6948, 0.6786, 0.7268, 0.714, 0.6948, 0.6786, 0.6907, 0.4445, 0.7268, 0.412, 0.743, 0.03436, 0.7838, 0.03436, 0.7838, 0.07514, 0.743, 0.07514, 0.743, 0.03436, 0.7838, 0.03436, 0.7838, 0.07514, 0.743, 0.07514])
_uv = me_flag.uv_layers.new(name='Ro')
_uv.uv.foreach_set('vector', [0.743, 0.03436, 0.7838, 0.03436, 0.7838, 0.07514, 0.743, 0.07514, 0.743, 0.03436, 0.7838, 0.03436, 0.7838, 0.07514, 0.743, 0.07514, 0.743, 0.03436, 0.7838, 0.03436, 0.7838, 0.07514, 0.743, 0.07514, 0.743, 0.03436, 0.7838, 0.03436, 0.7838, 0.07514, 0.743, 0.07514, 0.743, 0.03436, 0.7838, 0.03436, 0.7838, 0.07514, 0.743, 0.07514, 0.743, 0.03436, 0.7838, 0.03436, 0.7838, 0.07514, 0.743, 0.07514, 0.4742, 0.03397, 0.5227, 0.03397, 0.5227, 0.08242, 0.4742, 0.08242, 0.4742, 0.03397, 0.5227, 0.03397, 0.5227, 0.08242, 0.4742, 0.08242, 0.4742, 0.03397, 0.5227, 0.03397, 0.5227, 0.08242, 0.4742, 0.08242, 0.4742, 0.03397, 0.5227, 0.03397, 0.5227, 0.08242, 0.4742, 0.08242, 0.4742, 0.03397, 0.5227, 0.03397, 0.5227, 0.08242, 0.4742, 0.08242, 0.4462, 0.4942, 0.4462, 0.457, 0.4894, 0.457, 0.4894, 0.4942, 0.01445, 0.4942, 0.01445, 0.457, 0.05763, 0.457, 0.05763, 0.4942, 0.05763, 0.4942, 0.05763, 0.457, 0.1008, 0.457, 0.1008, 0.4942, 0.1008, 0.4942, 0.1008, 0.457, 0.144, 0.457, 0.144, 0.4942, 0.144, 0.4942, 0.144, 0.457, 0.1871, 0.457, 0.1871, 0.4942, 0.1871, 0.4942, 0.1871, 0.457, 0.2303, 0.457, 0.2303, 0.4942, 0.2303, 0.4942, 0.2303, 0.457, 0.2735, 0.457, 0.2735, 0.4942, 0.2735, 0.4942, 0.2735, 0.457, 0.3167, 0.457, 0.3167, 0.4942, 0.3167, 0.4942, 0.3167, 0.457, 0.3598, 0.457, 0.3598, 0.4942, 0.3598, 0.4942, 0.3598, 0.457, 0.403, 0.457, 0.403, 0.4942, 0.403, 0.4942, 0.403, 0.457, 0.4462, 0.457, 0.4462, 0.4942, 0.403, 0.7177, 0.403, 0.6804, 0.4462, 0.6804, 0.4462, 0.7177, 0.403, 0.6804, 0.403, 0.6432, 0.4462, 0.6432, 0.4462, 0.6804, 0.403, 0.6432, 0.403, 0.6059, 0.4462, 0.6059, 0.4462, 0.6432, 0.403, 0.6059, 0.403, 0.5687, 0.4462, 0.5687, 0.4462, 0.6059, 0.403, 0.5687, 0.403, 0.5315, 0.4462, 0.5315, 0.4462, 0.5687, 0.403, 0.5315, 0.403, 0.4942, 0.4462, 0.4942, 0.4462, 0.5315, 0.3598, 0.7177, 0.3598, 0.6804, 0.403, 0.6804, 0.403, 0.7177, 0.3598, 0.6804, 0.3598, 0.6432, 0.403, 0.6432, 0.403, 0.6804, 0.3598, 0.6432, 0.3598, 0.6059, 0.403, 0.6059, 0.403, 0.6432, 0.3598, 0.6059, 0.3598, 0.5687, 0.403, 0.5687, 0.403, 0.6059, 0.3598, 0.5687, 0.3598, 0.5315, 0.403, 0.5315, 0.403, 0.5687, 0.3598, 0.5315, 0.3598, 0.4942, 0.403, 0.4942, 0.403, 0.5315, 0.3167, 0.7177, 0.3167, 0.6804, 0.3598, 0.6804, 0.3598, 0.7177, 0.3167, 0.6804, 0.3167, 0.6432, 0.3598, 0.6432, 0.3598, 0.6804, 0.3167, 0.6432, 0.3167, 0.6059, 0.3598, 0.6059, 0.3598, 0.6432, 0.3167, 0.6059, 0.3167, 0.5687, 0.3598, 0.5687, 0.3598, 0.6059, 0.3167, 0.5687, 0.3167, 0.5315, 0.3598, 0.5315, 0.3598, 0.5687, 0.3167, 0.5315, 0.3167, 0.4942, 0.3598, 0.4942, 0.3598, 0.5315, 0.2735, 0.7177, 0.2735, 0.6804, 0.3167, 0.6804, 0.3167, 0.7177, 0.2735, 0.6804, 0.2735, 0.6432, 0.3167, 0.6432, 0.3167, 0.6804, 0.2735, 0.6432, 0.2735, 0.6059, 0.3167, 0.6059, 0.3167, 0.6432, 0.2735, 0.6059, 0.2735, 0.5687, 0.3167, 0.5687, 0.3167, 0.6059, 0.2735, 0.5687, 0.2735, 0.5315, 0.3167, 0.5315, 0.3167, 0.5687, 0.2735, 0.5315, 0.2735, 0.4942, 0.3167, 0.4942, 0.3167, 0.5315, 0.2303, 0.7177, 0.2303, 0.6804, 0.2735, 0.6804, 0.2735, 0.7177, 0.2303, 0.6804, 0.2303, 0.6432, 0.2735, 0.6432, 0.2735, 0.6804, 0.2303, 0.6432, 0.2303, 0.6059, 0.2735, 0.6059, 0.2735, 0.6432, 0.2303, 0.6059, 0.2303, 0.5687, 0.2735, 0.5687, 0.2735, 0.6059, 0.2303, 0.5687, 0.2303, 0.5315, 0.2735, 0.5315, 0.2735, 0.5687, 0.2303, 0.5315, 0.2303, 0.4942, 0.2735, 0.4942, 0.2735, 0.5315, 0.1871, 0.7177, 0.1871, 0.6804, 0.2303, 0.6804, 0.2303, 0.7177, 0.1871, 0.6804, 0.1871, 0.6432, 0.2303, 0.6432, 0.2303, 0.6804, 0.1871, 0.6432, 0.1871, 0.6059, 0.2303, 0.6059, 0.2303, 0.6432, 0.1871, 0.6059, 0.1871, 0.5687, 0.2303, 0.5687, 0.2303, 0.6059, 0.1871, 0.5687, 0.1871, 0.5315, 0.2303, 0.5315, 0.2303, 0.5687, 0.1871, 0.5315, 0.1871, 0.4942, 0.2303, 0.4942, 0.2303, 0.5315, 0.144, 0.7177, 0.144, 0.6804, 0.1871, 0.6804, 0.1871, 0.7177, 0.144, 0.6804, 0.144, 0.6432, 0.1871, 0.6432, 0.1871, 0.6804, 0.144, 0.6432, 0.144, 0.6059, 0.1871, 0.6059, 0.1871, 0.6432, 0.144, 0.6059, 0.144, 0.5687, 0.1871, 0.5687, 0.1871, 0.6059, 0.144, 0.5687, 0.144, 0.5315, 0.1871, 0.5315, 0.1871, 0.5687, 0.144, 0.5315, 0.144, 0.4942, 0.1871, 0.4942, 0.1871, 0.5315, 0.1008, 0.7177, 0.1008, 0.6804, 0.144, 0.6804, 0.144, 0.7177, 0.1008, 0.6804, 0.1008, 0.6432, 0.144, 0.6432, 0.144, 0.6804, 0.1008, 0.6432, 0.1008, 0.6059, 0.144, 0.6059, 0.144, 0.6432, 0.1008, 0.6059, 0.1008, 0.5687, 0.144, 0.5687, 0.144, 0.6059, 0.1008, 0.5687, 0.1008, 0.5315, 0.144, 0.5315, 0.144, 0.5687, 0.1008, 0.5315, 0.1008, 0.4942, 0.144, 0.4942, 0.144, 0.5315, 0.05763, 0.7177, 0.05763, 0.6804, 0.1008, 0.6804, 0.1008, 0.7177, 0.05763, 0.6804, 0.05763, 0.6432, 0.1008, 0.6432, 0.1008, 0.6804, 0.05763, 0.6432, 0.05763, 0.6059, 0.1008, 0.6059, 0.1008, 0.6432, 0.05763, 0.6059, 0.05763, 0.5687, 0.1008, 0.5687, 0.1008, 0.6059, 0.05763, 0.5687, 0.05763, 0.5315, 0.1008, 0.5315, 0.1008, 0.5687, 0.05763, 0.5315, 0.05763, 0.4942, 0.1008, 0.4942, 0.1008, 0.5315, 0.01445, 0.7177, 0.01445, 0.6804, 0.05763, 0.6804, 0.05763, 0.7177, 0.01445, 0.6804, 0.01445, 0.6432, 0.05763, 0.6432, 0.05763, 0.6804, 0.01445, 0.6432, 0.01445, 0.6059, 0.05763, 0.6059, 0.05763, 0.6432, 0.01445, 0.6059, 0.01445, 0.5687, 0.05763, 0.5687, 0.05763, 0.6059, 0.01445, 0.5687, 0.01445, 0.5315, 0.05763, 0.5315, 0.05763, 0.5687, 0.01445, 0.5315, 0.01445, 0.4942, 0.05763, 0.4942, 0.05763, 0.5315, 0.4462, 0.7177, 0.4462, 0.6804, 0.4894, 0.6804, 0.4894, 0.7177, 0.4462, 0.6804, 0.4462, 0.6432, 0.4894, 0.6432, 0.4894, 0.6804, 0.4462, 0.6432, 0.4462, 0.6059, 0.4894, 0.6059, 0.4894, 0.6432, 0.4462, 0.6059, 0.4462, 0.5687, 0.4894, 0.5687, 0.4894, 0.6059, 0.4462, 0.5687, 0.4462, 0.5315, 0.4894, 0.5315, 0.4894, 0.5687, 0.4462, 0.5315, 0.4462, 0.4942, 0.4894, 0.4942, 0.4894, 0.5315, 0.4742, 0.03397, 0.5227, 0.03397, 0.5227, 0.08242, 0.4742, 0.03397, 0.5227, 0.03397, 0.5227, 0.08242, 0.4742, 0.03397, 0.5227, 0.03397, 0.5227, 0.08242, 0.4742, 0.03397, 0.5227, 0.03397, 0.5227, 0.08242, 0.4742, 0.03397, 0.5227, 0.03397, 0.5227, 0.08242, 0.4742, 0.03397, 0.5227, 0.03397, 0.5227, 0.08242, 0.4742, 0.03397, 0.5227, 0.03397, 0.5227, 0.08242, 0.4742, 0.03397, 0.5227, 0.03397, 0.5227, 0.08242, 0.4742, 0.03397, 0.5227, 0.03397, 0.5227, 0.08242, 0.4742, 0.08242, 0.4742, 0.03397, 0.5227, 0.03397, 0.5227, 0.08242, 0.4742, 0.08242, 0.4742, 0.03397, 0.5227, 0.03397, 0.5227, 0.08242, 0.4742, 0.08242, 0.4742, 0.03397, 0.5227, 0.03397, 0.5227, 0.08242, 0.4742, 0.08242, 0.4742, 0.03397, 0.5227, 0.03397, 0.5227, 0.08242, 0.4742, 0.08242, 0.4742, 0.03397, 0.5227, 0.03397, 0.5227, 0.08242, 0.4742, 0.08242, 0.4742, 0.03397, 0.5227, 0.03397, 0.5227, 0.08242, 0.4742, 0.08242, 0.4742, 0.03397, 0.5227, 0.03397, 0.5227, 0.08242, 0.4742, 0.08242, 0.4742, 0.03397, 0.5227, 0.03397, 0.5227, 0.08242, 0.4742, 0.08242, 0.4742, 0.03397, 0.5227, 0.03397, 0.5227, 0.08242, 0.4742, 0.08242, 0.4742, 0.03397, 0.5227, 0.03397, 0.5227, 0.08242, 0.4742, 0.08242, 0.4742, 0.03397, 0.5227, 0.03397, 0.5227, 0.08242, 0.4742, 0.08242, 0.4742, 0.03397, 0.5227, 0.03397, 0.5227, 0.08242, 0.4742, 0.08242, 0.4652, 0.7891, 0.6183, 0.79, 0.6217, 0.943, 0.4686, 0.9421, 0.425, 0.7443, 0.457, 0.7812, 0.4609, 0.9501, 0.425, 0.9815, 0.662, 0.9878, 0.6299, 0.9509, 0.6261, 0.782, 0.662, 0.7506, 0.662, 0.7506, 0.6261, 0.782, 0.457, 0.7812, 0.425, 0.7443, 0.6217, 0.943, 0.6183, 0.79, 0.6261, 0.782, 0.6299, 0.9509, 0.6183, 0.79, 0.4652, 0.7891, 0.457, 0.7812, 0.6261, 0.782, 0.4652, 0.7891, 0.4686, 0.9421, 0.4609, 0.9501, 0.457, 0.7812, 0.4686, 0.9421, 0.6217, 0.943, 0.6299, 0.9509, 0.4609, 0.9501, 0.425, 0.9815, 0.4609, 0.9501, 0.6299, 0.9509, 0.662, 0.9878, 0.4797, 0.3369, 0.4749, 0.07305, 0.7383, 0.06291, 0.7432, 0.3268, 0.425, 0.3877, 0.469, 0.348, 0.7541, 0.3373, 0.7931, 0.3805, 0.7931, 0.01219, 0.7491, 0.05182, 0.464, 0.06251, 0.425, 0.01933, 0.425, 0.01933, 0.464, 0.06251, 0.469, 0.348, 0.425, 0.3877, 0.7383, 0.06291, 0.4749, 0.07305, 0.464, 0.06251, 0.7491, 0.05182, 0.4749, 0.07305, 0.4797, 0.3369, 0.469, 0.348, 0.464, 0.06251, 0.4797, 0.3369, 0.7432, 0.3268, 0.7541, 0.3373, 0.469, 0.348, 0.7432, 0.3268, 0.7383, 0.06291, 0.7491, 0.05182, 0.7541, 0.3373, 0.7931, 0.3805, 0.7541, 0.3373, 0.7491, 0.05182, 0.7931, 0.01219, 0.4699, 0.6783, 0.4659, 0.4619, 0.6819, 0.4536, 0.6859, 0.67, 0.425, 0.7199, 0.4611, 0.6874, 0.6948, 0.6786, 0.7268, 0.714, 0.7268, 0.412, 0.6907, 0.4445, 0.4569, 0.4533, 0.425, 0.4179, 0.425, 0.4179, 0.4569, 0.4533, 0.4611, 0.6874, 0.425, 0.7199, 0.6819, 0.4536, 0.4659, 0.4619, 0.4569, 0.4533, 0.6907, 0.4445, 0.4659, 0.4619, 0.4699, 0.6783, 0.4611, 0.6874, 0.4569, 0.4533, 0.4699, 0.6783, 0.6859, 0.67, 0.6948, 0.6786, 0.4611, 0.6874, 0.6859, 0.67, 0.6819, 0.4536, 0.6907, 0.4445, 0.6948, 0.6786, 0.7268, 0.714, 0.6948, 0.6786, 0.6907, 0.4445, 0.7268, 0.412, 0.743, 0.03436, 0.7838, 0.03436, 0.7838, 0.07514, 0.743, 0.07514, 0.743, 0.03436, 0.7838, 0.03436, 0.7838, 0.07514, 0.743, 0.07514])
me_flag.materials.append(mat_m_flag)
me_flag.materials.append(mat_m_flag_pole)
me_flag.use_remesh_fix_poles = True
me_flag.use_remesh_preserve_attributes = False
me_flag.update()
me_cylinder = bpy.data.meshes.new('Cylinder')
me_cylinder.from_pydata([(0.0, 32.35, 0.0), (6.312, 31.73, 0.0), (12.38, 29.89, 0.0), (17.97, 26.9, 0.0), (22.88, 22.88, 0.0), (26.9, 17.97, 0.0), (29.89, 12.38, 0.0), (31.73, 6.312, 0.0), (32.35, -1.414e-06, 0.0), (31.73, -6.312, 0.0), (29.89, -12.38, 0.0), (26.9, -17.97, 0.0), (22.88, -22.88, 0.0), (17.97, -26.9, 0.0), (12.38, -29.89, 0.0), (6.312, -31.73, 0.0), (-2.828e-06, -32.35, 0.0), (-6.312, -31.73, 0.0), (-12.38, -29.89, 0.0), (-17.97, -26.9, 0.0), (-22.88, -22.88, 0.0), (-26.9, -17.97, 0.0), (-29.89, -12.38, 0.0), (-31.73, -6.312, 0.0), (-32.35, 3.858e-07, 0.0), (-31.73, 6.312, 0.0), (-29.89, 12.38, 0.0), (-26.9, 17.97, 0.0), (-22.88, 22.88, 0.0), (-17.97, 26.9, 0.0), (-12.38, 29.89, 0.0), (-6.312, 31.73, 0.0), (-2.861e-06, -31.73, 0.0), (-1.907e-06, -29.89, 0.0), (-3.815e-06, -26.9, 0.0), (-3.815e-06, -22.88, 0.0), (-1.907e-06, -17.97, 0.0), (-3.815e-06, -12.38, 0.0), (-3.815e-06, -6.312, 0.0), (0.0, -5.142e-07, 0.0), (-3.815e-06, 6.312, 0.0), (-1.907e-06, 12.38, 0.0), (-1.907e-06, 17.97, 0.0), (0.0, 22.88, 0.0), (0.0, 26.9, 0.0), (-9.537e-07, 29.89, 0.0), (0.0, 31.73, 0.0), (6.312, -29.89, 0.0), (6.312, -26.9, 0.0), (6.312, -22.88, 0.0), (6.312, -17.97, 0.0), (6.312, -12.38, 0.0), (6.312, -6.312, 0.0), (6.312, -6.898e-07, 0.0), (6.312, 6.312, 0.0), (6.312, 12.38, 0.0), (6.312, 17.97, 0.0), (6.312, 22.88, 0.0), (6.312, 26.9, 0.0), (6.312, 29.89, 0.0), (12.38, -26.9, 0.0), (12.38, -22.88, 0.0), (12.38, -17.97, 0.0), (12.38, -12.38, 0.0), (12.38, -6.312, 0.0), (12.38, -8.586e-07, 0.0), (12.38, 6.312, 0.0), (12.38, 12.38, 0.0), (12.38, 17.97, 0.0), (12.38, 22.88, 0.0), (12.38, 26.9, 0.0), (17.97, -22.88, 0.0), (17.97, -17.97, 0.0), (17.97, -12.38, 0.0), (17.97, -6.312, 0.0), (17.97, -1.014e-06, 0.0), (17.97, 6.312, 0.0), (17.97, 12.38, 0.0), (17.97, 17.97, 0.0), (17.97, 22.88, 0.0), (22.88, -17.97, 0.0), (22.88, -12.38, 0.0), (22.88, -6.312, 0.0), (22.88, -1.151e-06, 0.0), (22.88, 6.312, 0.0), (22.88, 12.38, 0.0), (22.88, 17.97, 0.0), (26.9, -12.38, 0.0), (26.9, -6.312, 0.0), (26.9, -1.263e-06, 0.0), (26.9, 6.312, 0.0), (26.9, 12.38, 0.0), (29.89, -6.312, 0.0), (29.89, -1.346e-06, 0.0), (29.89, 6.312, 0.0), (31.73, -1.397e-06, 0.0), (-6.312, 29.89, 0.0), (-6.312, 26.9, 0.0), (-6.312, 22.88, 0.0), (-6.312, 17.97, 0.0), (-6.312, 12.38, 0.0), (-6.312, 6.312, 0.0), (-6.312, -3.386e-07, 0.0), (-6.312, -6.312, 0.0), (-6.312, -12.38, 0.0), (-6.312, -17.97, 0.0), (-6.312, -22.88, 0.0), (-6.312, -26.9, 0.0), (-6.312, -29.89, 0.0), (-12.38, 26.9, 0.0), (-12.38, 22.88, 0.0), (-12.38, 17.97, 0.0), (-12.38, 12.38, 0.0), (-12.38, 6.312, 0.0), (-12.38, -1.698e-07, 0.0), (-12.38, -6.312, 0.0), (-12.38, -12.38, 0.0), (-12.38, -17.97, 0.0), (-12.38, -22.88, 0.0), (-12.38, -26.9, 0.0), (-17.97, 22.88, 0.0), (-17.97, 17.97, 0.0), (-17.97, 12.38, 0.0), (-17.97, 6.312, 0.0), (-17.97, -1.418e-08, 0.0), (-17.97, -6.312, 0.0), (-17.97, -12.38, 0.0), (-17.97, -17.97, 0.0), (-17.97, -22.88, 0.0), (-22.88, 17.97, 0.0), (-22.88, 12.38, 0.0), (-22.88, 6.312, 0.0), (-22.88, 1.222e-07, 0.0), (-22.88, -6.312, 0.0), (-22.88, -12.38, 0.0), (-22.88, -17.97, 0.0), (-26.9, 12.38, 0.0), (-26.9, 6.312, 0.0), (-26.9, 2.341e-07, 0.0), (-26.9, -6.312, 0.0), (-26.9, -12.38, 0.0), (-29.89, 6.312, 0.0), (-29.89, 3.173e-07, 0.0), (-29.89, -6.312, 0.0), (-31.73, 3.685e-07, 0.0)], [], [(0, 31, 46), (96, 31, 30), (109, 30, 29), (120, 29, 28), (129, 28, 27), (136, 27, 26), (141, 26, 25), (144, 25, 24), (23, 144, 24), (22, 143, 23), (21, 140, 22), (20, 135, 21), (19, 128, 20), (18, 119, 19), (17, 108, 18), (16, 15, 32), (1, 46, 45, 59), (58, 59, 45, 44), (57, 58, 44, 43), (56, 57, 43, 42), (55, 56, 42, 41), (54, 55, 41, 40), (53, 54, 40, 39), (52, 53, 39, 38), (51, 52, 38, 37), (50, 51, 37, 36), (49, 50, 36, 35), (48, 49, 35, 34), (47, 48, 34, 33), (15, 14, 47), (17, 16, 32), (1, 0, 46), (2, 59, 58, 70), (69, 70, 58, 57), (68, 69, 57, 56), (67, 68, 56, 55), (66, 67, 55, 54), (65, 66, 54, 53), (64, 65, 53, 52), (63, 64, 52, 51), (62, 63, 51, 50), (61, 62, 50, 49), (60, 61, 49, 48), (14, 13, 60), (32, 15, 47, 33), (2, 1, 59), (3, 70, 69, 79), (78, 79, 69, 68), (77, 78, 68, 67), (76, 77, 67, 66), (75, 76, 66, 65), (74, 75, 65, 64), (73, 74, 64, 63), (72, 73, 63, 62), (71, 72, 62, 61), (13, 12, 71), (47, 14, 60, 48), (3, 2, 70), (4, 79, 78, 86), (85, 86, 78, 77), (84, 85, 77, 76), (83, 84, 76, 75), (82, 83, 75, 74), (81, 82, 74, 73), (80, 81, 73, 72), (12, 11, 80), (60, 13, 71, 61), (4, 3, 79), (5, 86, 85, 91), (90, 91, 85, 84), (89, 90, 84, 83), (88, 89, 83, 82), (87, 88, 82, 81), (11, 10, 87), (71, 12, 80, 72), (5, 4, 86), (6, 91, 90, 94), (93, 94, 90, 89), (92, 93, 89, 88), (10, 9, 92), (80, 11, 87, 81), (6, 5, 91), (7, 94, 93, 95), (9, 8, 95), (87, 10, 92, 88), (7, 6, 94), (92, 9, 95, 93), (8, 7, 95), (33, 34, 107, 108), (34, 35, 106, 107), (35, 36, 105, 106), (36, 37, 104, 105), (37, 38, 103, 104), (38, 39, 102, 103), (39, 40, 101, 102), (40, 41, 100, 101), (41, 42, 99, 100), (42, 43, 98, 99), (43, 44, 97, 98), (44, 45, 96, 97), (45, 46, 31, 96), (32, 33, 108, 17), (107, 106, 118, 119), (106, 105, 117, 118), (105, 104, 116, 117), (104, 103, 115, 116), (103, 102, 114, 115), (102, 101, 113, 114), (101, 100, 112, 113), (100, 99, 111, 112), (99, 98, 110, 111), (98, 97, 109, 110), (97, 96, 30, 109), (108, 107, 119, 18), (118, 117, 127, 128), (117, 116, 126, 127), (116, 115, 125, 126), (115, 114, 124, 125), (114, 113, 123, 124), (113, 112, 122, 123), (112, 111, 121, 122), (111, 110, 120, 121), (110, 109, 29, 120), (119, 118, 128, 19), (127, 126, 134, 135), (126, 125, 133, 134), (125, 124, 132, 133), (124, 123, 131, 132), (123, 122, 130, 131), (122, 121, 129, 130), (121, 120, 28, 129), (128, 127, 135, 20), (134, 133, 139, 140), (133, 132, 138, 139), (132, 131, 137, 138), (131, 130, 136, 137), (130, 129, 27, 136), (135, 134, 140, 21), (139, 138, 142, 143), (138, 137, 141, 142), (137, 136, 26, 141), (140, 139, 143, 22), (142, 141, 25, 144), (143, 142, 144, 23)])
_uv = me_cylinder.uv_layers.new(name='UVMap')
_uv.uv.foreach_set('vector', [0.25, 0.49, 0.2032, 0.4854, 0.25, 0.4854, 0.2032, 0.4717, 0.2032, 0.4854, 0.1582, 0.4717, 0.1582, 0.4496, 0.1582, 0.4717, 0.1167, 0.4496, 0.1167, 0.4197, 0.1167, 0.4496, 0.08029, 0.4197, 0.08029, 0.3833, 0.08029, 0.4197, 0.05045, 0.3833, 0.05045, 0.3418, 0.05045, 0.3833, 0.02827, 0.3418, 0.02827, 0.2968, 0.02827, 0.3418, 0.01461, 0.2968, 0.01461, 0.25, 0.01461, 0.2968, 0.01, 0.25, 0.01461, 0.2032, 0.01461, 0.25, 0.01, 0.25, 0.02827, 0.1582, 0.02827, 0.2032, 0.01461, 0.2032, 0.05045, 0.1167, 0.05045, 0.1582, 0.02827, 0.1582, 0.08029, 0.08029, 0.08029, 0.1167, 0.05045, 0.1167, 0.1167, 0.05045, 0.1167, 0.08029, 0.08029, 0.08029, 0.1582, 0.02827, 0.1582, 0.05045, 0.1167, 0.05045, 0.2032, 0.01461, 0.2032, 0.02827, 0.1582, 0.02827, 0.25, 0.01, 0.2968, 0.01461, 0.25, 0.01461, 0.2968, 0.4854, 0.25, 0.4854, 0.25, 0.4717, 0.2968, 0.4717, 0.2968, 0.4496, 0.2968, 0.4717, 0.25, 0.4717, 0.25, 0.4496, 0.2968, 0.4197, 0.2968, 0.4496, 0.25, 0.4496, 0.25, 0.4197, 0.2968, 0.3833, 0.2968, 0.4197, 0.25, 0.4197, 0.25, 0.3833, 0.2968, 0.3418, 0.2968, 0.3833, 0.25, 0.3833, 0.25, 0.3418, 0.2968, 0.2968, 0.2968, 0.3418, 0.25, 0.3418, 0.25, 0.2968, 0.2968, 0.25, 0.2968, 0.2968, 0.25, 0.2968, 0.25, 0.25, 0.2968, 0.2032, 0.2968, 0.25, 0.25, 0.25, 0.25, 0.2032, 0.2968, 0.1582, 0.2968, 0.2032, 0.25, 0.2032, 0.25, 0.1582, 0.2968, 0.1167, 0.2968, 0.1582, 0.25, 0.1582, 0.25, 0.1167, 0.2968, 0.08029, 0.2968, 0.1167, 0.25, 0.1167, 0.25, 0.08029, 0.2968, 0.05045, 0.2968, 0.08029, 0.25, 0.08029, 0.25, 0.05045, 0.2968, 0.02827, 0.2968, 0.05045, 0.25, 0.05045, 0.25, 0.02827, 0.2968, 0.01461, 0.3418, 0.02827, 0.2968, 0.02827, 0.2032, 0.01461, 0.25, 0.01, 0.25, 0.01461, 0.2968, 0.4854, 0.25, 0.49, 0.25, 0.4854, 0.3418, 0.4717, 0.2968, 0.4717, 0.2968, 0.4496, 0.3418, 0.4496, 0.3418, 0.4197, 0.3418, 0.4496, 0.2968, 0.4496, 0.2968, 0.4197, 0.3418, 0.3833, 0.3418, 0.4197, 0.2968, 0.4197, 0.2968, 0.3833, 0.3418, 0.3418, 0.3418, 0.3833, 0.2968, 0.3833, 0.2968, 0.3418, 0.3418, 0.2968, 0.3418, 0.3418, 0.2968, 0.3418, 0.2968, 0.2968, 0.3418, 0.25, 0.3418, 0.2968, 0.2968, 0.2968, 0.2968, 0.25, 0.3418, 0.2032, 0.3418, 0.25, 0.2968, 0.25, 0.2968, 0.2032, 0.3418, 0.1582, 0.3418, 0.2032, 0.2968, 0.2032, 0.2968, 0.1582, 0.3418, 0.1167, 0.3418, 0.1582, 0.2968, 0.1582, 0.2968, 0.1167, 0.3418, 0.08029, 0.3418, 0.1167, 0.2968, 0.1167, 0.2968, 0.08029, 0.3418, 0.05045, 0.3418, 0.08029, 0.2968, 0.08029, 0.2968, 0.05045, 0.3418, 0.02827, 0.3833, 0.05045, 0.3418, 0.05045, 0.25, 0.01461, 0.2968, 0.01461, 0.2968, 0.02827, 0.25, 0.02827, 0.3418, 0.4717, 0.2968, 0.4854, 0.2968, 0.4717, 0.3833, 0.4496, 0.3418, 0.4496, 0.3418, 0.4197, 0.3833, 0.4197, 0.3833, 0.3833, 0.3833, 0.4197, 0.3418, 0.4197, 0.3418, 0.3833, 0.3833, 0.3418, 0.3833, 0.3833, 0.3418, 0.3833, 0.3418, 0.3418, 0.3833, 0.2968, 0.3833, 0.3418, 0.3418, 0.3418, 0.3418, 0.2968, 0.3833, 0.25, 0.3833, 0.2968, 0.3418, 0.2968, 0.3418, 0.25, 0.3833, 0.2032, 0.3833, 0.25, 0.3418, 0.25, 0.3418, 0.2032, 0.3833, 0.1582, 0.3833, 0.2032, 0.3418, 0.2032, 0.3418, 0.1582, 0.3833, 0.1167, 0.3833, 0.1582, 0.3418, 0.1582, 0.3418, 0.1167, 0.3833, 0.08029, 0.3833, 0.1167, 0.3418, 0.1167, 0.3418, 0.08029, 0.3833, 0.05045, 0.4197, 0.08029, 0.3833, 0.08029, 0.2968, 0.02827, 0.3418, 0.02827, 0.3418, 0.05045, 0.2968, 0.05045, 0.3833, 0.4496, 0.3418, 0.4717, 0.3418, 0.4496, 0.4197, 0.4197, 0.3833, 0.4197, 0.3833, 0.3833, 0.4197, 0.3833, 0.4197, 0.3418, 0.4197, 0.3833, 0.3833, 0.3833, 0.3833, 0.3418, 0.4197, 0.2968, 0.4197, 0.3418, 0.3833, 0.3418, 0.3833, 0.2968, 0.4197, 0.25, 0.4197, 0.2968, 0.3833, 0.2968, 0.3833, 0.25, 0.4197, 0.2032, 0.4197, 0.25, 0.3833, 0.25, 0.3833, 0.2032, 0.4197, 0.1582, 0.4197, 0.2032, 0.3833, 0.2032, 0.3833, 0.1582, 0.4197, 0.1167, 0.4197, 0.1582, 0.3833, 0.1582, 0.3833, 0.1167, 0.4197, 0.08029, 0.4496, 0.1167, 0.4197, 0.1167, 0.3418, 0.05045, 0.3833, 0.05045, 0.3833, 0.08029, 0.3418, 0.08029, 0.4197, 0.4197, 0.3833, 0.4496, 0.3833, 0.4197, 0.4496, 0.3833, 0.4197, 0.3833, 0.4197, 0.3418, 0.4496, 0.3418, 0.4496, 0.2968, 0.4496, 0.3418, 0.4197, 0.3418, 0.4197, 0.2968, 0.4496, 0.25, 0.4496, 0.2968, 0.4197, 0.2968, 0.4197, 0.25, 0.4496, 0.2032, 0.4496, 0.25, 0.4197, 0.25, 0.4197, 0.2032, 0.4496, 0.1582, 0.4496, 0.2032, 0.4197, 0.2032, 0.4197, 0.1582, 0.4496, 0.1167, 0.4717, 0.1582, 0.4496, 0.1582, 0.3833, 0.08029, 0.4197, 0.08029, 0.4197, 0.1167, 0.3833, 0.1167, 0.4496, 0.3833, 0.4197, 0.4197, 0.4197, 0.3833, 0.4717, 0.3418, 0.4496, 0.3418, 0.4496, 0.2968, 0.4717, 0.2968, 0.4717, 0.25, 0.4717, 0.2968, 0.4496, 0.2968, 0.4496, 0.25, 0.4717, 0.2032, 0.4717, 0.25, 0.4496, 0.25, 0.4496, 0.2032, 0.4717, 0.1582, 0.4854, 0.2032, 0.4717, 0.2032, 0.4197, 0.1167, 0.4496, 0.1167, 0.4496, 0.1582, 0.4197, 0.1582, 0.4717, 0.3418, 0.4496, 0.3833, 0.4496, 0.3418, 0.4854, 0.2968, 0.4717, 0.2968, 0.4717, 0.25, 0.4854, 0.25, 0.4854, 0.2032, 0.49, 0.25, 0.4854, 0.25, 0.4496, 0.1582, 0.4717, 0.1582, 0.4717, 0.2032, 0.4496, 0.2032, 0.4854, 0.2968, 0.4717, 0.3418, 0.4717, 0.2968, 0.4717, 0.2032, 0.4854, 0.2032, 0.4854, 0.25, 0.4717, 0.25, 0.49, 0.25, 0.4854, 0.2968, 0.4854, 0.25, 0.25, 0.02827, 0.25, 0.05045, 0.2032, 0.05045, 0.2032, 0.02827, 0.25, 0.05045, 0.25, 0.08029, 0.2032, 0.08029, 0.2032, 0.05045, 0.25, 0.08029, 0.25, 0.1167, 0.2032, 0.1167, 0.2032, 0.08029, 0.25, 0.1167, 0.25, 0.1582, 0.2032, 0.1582, 0.2032, 0.1167, 0.25, 0.1582, 0.25, 0.2032, 0.2032, 0.2032, 0.2032, 0.1582, 0.25, 0.2032, 0.25, 0.25, 0.2032, 0.25, 0.2032, 0.2032, 0.25, 0.25, 0.25, 0.2968, 0.2032, 0.2968, 0.2032, 0.25, 0.25, 0.2968, 0.25, 0.3418, 0.2032, 0.3418, 0.2032, 0.2968, 0.25, 0.3418, 0.25, 0.3833, 0.2032, 0.3833, 0.2032, 0.3418, 0.25, 0.3833, 0.25, 0.4197, 0.2032, 0.4197, 0.2032, 0.3833, 0.25, 0.4197, 0.25, 0.4496, 0.2032, 0.4496, 0.2032, 0.4197, 0.25, 0.4496, 0.25, 0.4717, 0.2032, 0.4717, 0.2032, 0.4496, 0.25, 0.4717, 0.25, 0.4854, 0.2032, 0.4854, 0.2032, 0.4717, 0.25, 0.01461, 0.25, 0.02827, 0.2032, 0.02827, 0.2032, 0.01461, 0.2032, 0.05045, 0.2032, 0.08029, 0.1582, 0.08029, 0.1582, 0.05045, 0.2032, 0.08029, 0.2032, 0.1167, 0.1582, 0.1167, 0.1582, 0.08029, 0.2032, 0.1167, 0.2032, 0.1582, 0.1582, 0.1582, 0.1582, 0.1167, 0.2032, 0.1582, 0.2032, 0.2032, 0.1582, 0.2032, 0.1582, 0.1582, 0.2032, 0.2032, 0.2032, 0.25, 0.1582, 0.25, 0.1582, 0.2032, 0.2032, 0.25, 0.2032, 0.2968, 0.1582, 0.2968, 0.1582, 0.25, 0.2032, 0.2968, 0.2032, 0.3418, 0.1582, 0.3418, 0.1582, 0.2968, 0.2032, 0.3418, 0.2032, 0.3833, 0.1582, 0.3833, 0.1582, 0.3418, 0.2032, 0.3833, 0.2032, 0.4197, 0.1582, 0.4197, 0.1582, 0.3833, 0.2032, 0.4197, 0.2032, 0.4496, 0.1582, 0.4496, 0.1582, 0.4197, 0.2032, 0.4496, 0.2032, 0.4717, 0.1582, 0.4717, 0.1582, 0.4496, 0.2032, 0.02827, 0.2032, 0.05045, 0.1582, 0.05045, 0.1582, 0.02827, 0.1582, 0.08029, 0.1582, 0.1167, 0.1167, 0.1167, 0.1167, 0.08029, 0.1582, 0.1167, 0.1582, 0.1582, 0.1167, 0.1582, 0.1167, 0.1167, 0.1582, 0.1582, 0.1582, 0.2032, 0.1167, 0.2032, 0.1167, 0.1582, 0.1582, 0.2032, 0.1582, 0.25, 0.1167, 0.25, 0.1167, 0.2032, 0.1582, 0.25, 0.1582, 0.2968, 0.1167, 0.2968, 0.1167, 0.25, 0.1582, 0.2968, 0.1582, 0.3418, 0.1167, 0.3418, 0.1167, 0.2968, 0.1582, 0.3418, 0.1582, 0.3833, 0.1167, 0.3833, 0.1167, 0.3418, 0.1582, 0.3833, 0.1582, 0.4197, 0.1167, 0.4197, 0.1167, 0.3833, 0.1582, 0.4197, 0.1582, 0.4496, 0.1167, 0.4496, 0.1167, 0.4197, 0.1582, 0.05045, 0.1582, 0.08029, 0.1167, 0.08029, 0.1167, 0.05045, 0.1167, 0.1167, 0.1167, 0.1582, 0.08029, 0.1582, 0.08029, 0.1167, 0.1167, 0.1582, 0.1167, 0.2032, 0.08029, 0.2032, 0.08029, 0.1582, 0.1167, 0.2032, 0.1167, 0.25, 0.08029, 0.25, 0.08029, 0.2032, 0.1167, 0.25, 0.1167, 0.2968, 0.08029, 0.2968, 0.08029, 0.25, 0.1167, 0.2968, 0.1167, 0.3418, 0.08029, 0.3418, 0.08029, 0.2968, 0.1167, 0.3418, 0.1167, 0.3833, 0.08029, 0.3833, 0.08029, 0.3418, 0.1167, 0.3833, 0.1167, 0.4197, 0.08029, 0.4197, 0.08029, 0.3833, 0.1167, 0.08029, 0.1167, 0.1167, 0.08029, 0.1167, 0.08029, 0.08029, 0.08029, 0.1582, 0.08029, 0.2032, 0.05045, 0.2032, 0.05045, 0.1582, 0.08029, 0.2032, 0.08029, 0.25, 0.05045, 0.25, 0.05045, 0.2032, 0.08029, 0.25, 0.08029, 0.2968, 0.05045, 0.2968, 0.05045, 0.25, 0.08029, 0.2968, 0.08029, 0.3418, 0.05045, 0.3418, 0.05045, 0.2968, 0.08029, 0.3418, 0.08029, 0.3833, 0.05045, 0.3833, 0.05045, 0.3418, 0.08029, 0.1167, 0.08029, 0.1582, 0.05045, 0.1582, 0.05045, 0.1167, 0.05045, 0.2032, 0.05045, 0.25, 0.02827, 0.25, 0.02827, 0.2032, 0.05045, 0.25, 0.05045, 0.2968, 0.02827, 0.2968, 0.02827, 0.25, 0.05045, 0.2968, 0.05045, 0.3418, 0.02827, 0.3418, 0.02827, 0.2968, 0.05045, 0.1582, 0.05045, 0.2032, 0.02827, 0.2032, 0.02827, 0.1582, 0.02827, 0.25, 0.02827, 0.2968, 0.01461, 0.2968, 0.01461, 0.25, 0.02827, 0.2032, 0.02827, 0.25, 0.01461, 0.25, 0.01461, 0.2032])
me_cylinder.use_remesh_fix_poles = True
me_cylinder.use_remesh_preserve_attributes = False
me_cylinder.update()
me_cube_001 = bpy.data.meshes.new('Cube.001')
me_cube_001.from_pydata([(-0.5131, -0.2528, -2.916), (-0.5131, 0.7733, -2.916), (0.5131, -0.2528, -2.916), (0.5131, 0.7733, -2.916), (-1.0, -0.4102, -3.112), (-1.0, 1.59, -3.112), (1.0, -0.4102, -3.112), (1.0, 1.59, -3.112), (-0.75, -0.3444, -3.014), (-0.75, 1.156, -3.014), (0.75, -0.3444, -3.014), (0.75, 1.156, -3.014), (-1.51e-07, 0.0, -2.818), (-1.51e-07, 0.0, 0.9157), (0.01884, -0.007803, -2.818), (0.01884, -0.007803, 0.9157), (0.02664, -0.02664, -2.818), (0.02664, -0.02664, 0.9157), (0.01884, -0.04548, -2.818), (0.01884, -0.04548, 0.9157), (-1.533e-07, -0.05328, -2.818), (-1.533e-07, -0.05328, 0.9157), (-0.01884, -0.04548, -2.818), (-0.01884, -0.04548, 0.9157), (-0.02664, -0.02664, -2.818), (-0.02664, -0.02664, 0.9157), (-0.01884, -0.007803, -2.818), (-0.01884, -0.007803, 0.9157), (-1.51e-07, 0.0, 0.8726), (0.0, 0.0, 0.0), (-1.51e-07, 1.59, 0.8726), (0.0, 1.59, 0.0), (-1.51e-07, 1.445, 0.8726), (-1.51e-07, 1.301, 0.8726), (-1.51e-07, 1.156, 0.8726), (-1.51e-07, 1.012, 0.8726), (-1.51e-07, 0.8672, 0.8726), (-1.51e-07, 0.7226, 0.8726), (-1.51e-07, 0.5781, 0.8726), (-1.51e-07, 0.4336, 0.8726), (-1.51e-07, 0.2891, 0.8726), (-1.51e-07, 0.1445, 0.8726), (0.0, 0.1445, 0.0), (0.0, 0.2891, 0.0), (0.0, 0.4336, 0.0), (0.0, 0.5781, 0.0), (0.0, 0.7226, 0.0), (0.0, 0.8672, 0.0), (0.0, 1.012, 0.0), (0.0, 1.156, 0.0), (0.0, 1.301, 0.0), (0.0, 1.445, 0.0), (-1.294e-07, 0.0, 0.748), (-1.079e-07, 0.0, 0.6233), (-8.628e-08, 0.0, 0.4986), (-6.471e-08, 0.0, 0.374), (-4.314e-08, 0.0, 0.2493), (-2.157e-08, 0.0, 0.1247), (-2.157e-08, 1.59, 0.1247), (-4.314e-08, 1.59, 0.2493), (-6.471e-08, 1.59, 0.374), (-8.628e-08, 1.59, 0.4986), (-1.079e-07, 1.59, 0.6233), (-1.294e-07, 1.59, 0.748), (-2.157e-08, 0.1445, 0.1247), (-4.314e-08, 0.1445, 0.2493), (-6.471e-08, 0.1445, 0.374), (-8.628e-08, 0.1445, 0.4986), (-1.079e-07, 0.1445, 0.6233), (-1.294e-07, 0.1445, 0.748), (-2.157e-08, 0.2891, 0.1247), (-4.314e-08, 0.2891, 0.2493), (-6.471e-08, 0.2891, 0.374), (-8.628e-08, 0.2891, 0.4986), (-1.079e-07, 0.2891, 0.6233), (-1.294e-07, 0.2891, 0.748), (-2.157e-08, 0.4336, 0.1247), (-4.314e-08, 0.4336, 0.2493), (-6.471e-08, 0.4336, 0.374), (-8.628e-08, 0.4336, 0.4986), (-1.079e-07, 0.4336, 0.6233), (-1.294e-07, 0.4336, 0.748), (-2.157e-08, 0.5781, 0.1247), (-4.314e-08, 0.5781, 0.2493), (-6.471e-08, 0.5781, 0.374), (-8.628e-08, 0.5781, 0.4986), (-1.079e-07, 0.5781, 0.6233), (-1.294e-07, 0.5781, 0.748), (-2.157e-08, 0.7226, 0.1247), (-4.314e-08, 0.7226, 0.2493), (-6.471e-08, 0.7226, 0.374), (-8.628e-08, 0.7226, 0.4986), (-1.079e-07, 0.7226, 0.6233), (-1.294e-07, 0.7226, 0.748), (-2.157e-08, 0.8672, 0.1247), (-4.314e-08, 0.8672, 0.2493), (-6.471e-08, 0.8672, 0.374), (-8.628e-08, 0.8672, 0.4986), (-1.079e-07, 0.8672, 0.6233), (-1.294e-07, 0.8672, 0.748), (-2.157e-08, 1.012, 0.1247), (-4.314e-08, 1.012, 0.2493), (-6.471e-08, 1.012, 0.374), (-8.628e-08, 1.012, 0.4986), (-1.079e-07, 1.012, 0.6233), (-1.294e-07, 1.012, 0.748), (-2.157e-08, 1.156, 0.1247), (-4.314e-08, 1.156, 0.2493), (-6.471e-08, 1.156, 0.374), (-8.628e-08, 1.156, 0.4986), (-1.079e-07, 1.156, 0.6233), (-1.294e-07, 1.156, 0.748), (-2.157e-08, 1.301, 0.1247), (-4.314e-08, 1.301, 0.2493), (-6.471e-08, 1.301, 0.374), (-8.628e-08, 1.301, 0.4986), (-1.079e-07, 1.301, 0.6233), (-1.294e-07, 1.301, 0.748), (-2.157e-08, 1.445, 0.1247), (-4.314e-08, 1.445, 0.2493), (-6.471e-08, 1.445, 0.374), (-8.628e-08, 1.445, 0.4986), (-1.079e-07, 1.445, 0.6233), (-1.294e-07, 1.445, 0.748), (-0.04957, -0.07622, 0.9157), (-0.04957, -0.08839, 0.9279), (-0.06175, -0.07622, 0.9279), (-0.04957, -0.08839, 1.027), (-0.04957, -0.07622, 1.039), (-0.06175, -0.07622, 1.027), (-0.04957, 0.02293, 0.9157), (-0.06175, 0.02293, 0.9279), (-0.04957, 0.03511, 0.9279), (-0.04957, 0.02293, 1.039), (-0.04957, 0.03511, 1.027), (-0.06175, 0.02293, 1.027), (0.04957, -0.07622, 0.9157), (0.06175, -0.07622, 0.9279), (0.04957, -0.08839, 0.9279), (0.04957, -0.07622, 1.039), (0.04957, -0.08839, 1.027), (0.06175, -0.07622, 1.027), (0.04957, 0.02293, 0.9157), (0.04957, 0.03511, 0.9279), (0.06175, 0.02293, 0.9279), (0.04957, 0.02293, 1.039), (0.06175, 0.02293, 1.027), (0.04957, 0.03511, 1.027), (-0.494, -0.2338, -2.818), (-0.5131, -0.2528, -2.837), (-0.494, 0.7543, -2.818), (-0.5131, 0.7733, -2.837), (0.494, -0.2338, -2.818), (0.5131, -0.2528, -2.837), (0.494, 0.7543, -2.818), (0.5131, 0.7733, -2.837), (-0.981, -0.3912, -3.014), (-1.0, -0.4102, -3.033), (-0.981, 1.571, -3.014), (-1.0, 1.59, -3.033), (0.981, -0.3912, -3.014), (1.0, -0.4102, -3.033), (0.981, 1.571, -3.014), (1.0, 1.59, -3.033), (-0.731, -0.3254, -2.916), (-0.75, -0.3444, -2.935), (-0.731, 1.137, -2.916), (-0.75, 1.156, -2.935), (0.731, -0.3254, -2.916), (0.75, -0.3444, -2.935), (0.731, 1.137, -2.916), (0.75, 1.156, -2.935), (-1.51e-07, 0.0, -0.9513), (0.01884, -0.007803, -0.9513), (0.02664, -0.02664, -0.9513), (0.01884, -0.04548, -0.9513), (-1.533e-07, -0.05328, -0.9513), (-0.01884, -0.04548, -0.9513), (-0.02664, -0.02664, -0.9513), (-0.01884, -0.007803, -0.9513)], [], [(154, 150, 148, 152), (3, 155, 153, 2), (6, 161, 157, 4), (0, 149, 151, 1), (1, 151, 155, 3), (162, 158, 156, 160), (7, 163, 161, 6), (10, 169, 165, 8), (4, 157, 159, 5), (5, 159, 163, 7), (170, 166, 164, 168), (11, 171, 169, 10), (8, 165, 167, 9), (9, 167, 171, 11), (172, 13, 15, 173), (173, 15, 17, 174), (174, 17, 19, 175), (175, 19, 21, 176), (176, 21, 23, 177), (177, 23, 25, 178), (178, 25, 27, 179), (179, 27, 13, 172), (138, 140, 127, 125), (144, 146, 141, 137), (145, 133, 128, 139), (126, 129, 135, 131), (132, 134, 147, 143), (118, 51, 31, 58), (57, 29, 42, 64), (64, 42, 43, 70), (70, 43, 44, 76), (76, 44, 45, 82), (82, 45, 46, 88), (88, 46, 47, 94), (94, 47, 48, 100), (100, 48, 49, 106), (106, 49, 50, 112), (112, 50, 51, 118), (33, 117, 123, 32), (117, 116, 122, 123), (116, 115, 121, 122), (115, 114, 120, 121), (114, 113, 119, 120), (113, 112, 118, 119), (34, 111, 117, 33), (111, 110, 116, 117), (110, 109, 115, 116), (109, 108, 114, 115), (108, 107, 113, 114), (107, 106, 112, 113), (35, 105, 111, 34), (105, 104, 110, 111), (104, 103, 109, 110), (103, 102, 108, 109), (102, 101, 107, 108), (101, 100, 106, 107), (36, 99, 105, 35), (99, 98, 104, 105), (98, 97, 103, 104), (97, 96, 102, 103), (96, 95, 101, 102), (95, 94, 100, 101), (37, 93, 99, 36), (93, 92, 98, 99), (92, 91, 97, 98), (91, 90, 96, 97), (90, 89, 95, 96), (89, 88, 94, 95), (38, 87, 93, 37), (87, 86, 92, 93), (86, 85, 91, 92), (85, 84, 90, 91), (84, 83, 89, 90), (83, 82, 88, 89), (39, 81, 87, 38), (81, 80, 86, 87), (80, 79, 85, 86), (79, 78, 84, 85), (78, 77, 83, 84), (77, 76, 82, 83), (40, 75, 81, 39), (75, 74, 80, 81), (74, 73, 79, 80), (73, 72, 78, 79), (72, 71, 77, 78), (71, 70, 76, 77), (41, 69, 75, 40), (69, 68, 74, 75), (68, 67, 73, 74), (67, 66, 72, 73), (66, 65, 71, 72), (65, 64, 70, 71), (28, 52, 69, 41), (52, 53, 68, 69), (53, 54, 67, 68), (54, 55, 66, 67), (55, 56, 65, 66), (56, 57, 64, 65), (32, 123, 63, 30), (123, 122, 62, 63), (122, 121, 61, 62), (121, 120, 60, 61), (120, 119, 59, 60), (119, 118, 58, 59), (124, 125, 126), (127, 128, 129), (130, 131, 132), (133, 134, 135), (136, 137, 138), (139, 140, 141), (142, 143, 144), (145, 146, 147), (130, 124, 126, 131), (125, 127, 129, 126), (128, 133, 135, 129), (134, 132, 131, 135), (142, 130, 132, 143), (133, 145, 147, 134), (146, 144, 143, 147), (136, 142, 144, 137), (145, 139, 141, 146), (140, 138, 137, 141), (124, 136, 138, 125), (139, 128, 127, 140), (130, 142, 136, 124), (148, 150, 151, 149), (150, 154, 155, 151), (154, 152, 153, 155), (152, 148, 149, 153), (156, 158, 159, 157), (158, 162, 163, 159), (162, 160, 161, 163), (160, 156, 157, 161), (164, 166, 167, 165), (166, 170, 171, 167), (170, 168, 169, 171), (168, 164, 165, 169), (2, 153, 149, 0), (26, 179, 172, 12), (24, 178, 179, 26), (22, 177, 178, 24), (20, 176, 177, 22), (18, 175, 176, 20), (16, 174, 175, 18), (14, 173, 174, 16), (12, 172, 173, 14)])
_uv = me_cube_001.uv_layers.new(name='UVMap')
_uv.uv.foreach_set('vector', [0.3914, 0.6932, 0.6468, 0.6932, 0.6468, 0.9486, 0.3914, 0.9486, 0.364, 0.6883, 0.3844, 0.6883, 0.3844, 0.9536, 0.364, 0.9536, 0.02531, 0.5631, 0.02531, 0.5428, 0.5402, 0.5428, 0.5402, 0.5631, 0.6741, 0.9536, 0.6538, 0.9536, 0.6538, 0.6883, 0.6741, 0.6883, 0.6517, 0.6659, 0.6517, 0.6862, 0.3864, 0.6862, 0.3864, 0.6659, 0.03014, 0.03016, 0.5339, 0.03014, 0.5339, 0.5339, 0.03016, 0.5339, 0.0009766, 0.02531, 0.02126, 0.02531, 0.02126, 0.5402, 0.0009766, 0.5402, 0.999, 0.4112, 0.9787, 0.4112, 0.9787, 0.02338, 0.999, 0.02338, 0.5631, 0.5387, 0.5428, 0.5387, 0.5428, 0.02384, 0.5631, 0.02384, 0.5387, 0.0009766, 0.5387, 0.02126, 0.02384, 0.02126, 0.02384, 0.0009766, 0.5937, 0.4063, 0.5937, 0.0283, 0.9717, 0.0283, 0.9717, 0.4063, 0.5888, 0.4336, 0.5888, 0.4132, 0.9766, 0.4132, 0.9766, 0.4336, 0.9766, 0.0009766, 0.9766, 0.02134, 0.5888, 0.02135, 0.5888, 0.0009791, 0.5664, 0.02338, 0.5868, 0.02338, 0.5868, 0.4112, 0.5664, 0.4112, 0.383, 0.6497, 0.001127, 0.6497, 0.001092, 0.6431, 0.3829, 0.6431, 0.3829, 0.6431, 0.001092, 0.6431, 0.001056, 0.6364, 0.3829, 0.6364, 0.3829, 0.6364, 0.001056, 0.6364, 0.001021, 0.6297, 0.3828, 0.6297, 0.3828, 0.6297, 0.001021, 0.6297, 0.0009855, 0.6231, 0.3828, 0.6231, 0.3831, 0.6764, 0.001269, 0.6764, 0.001233, 0.6697, 0.3831, 0.6697, 0.3831, 0.6697, 0.001233, 0.6697, 0.001198, 0.6631, 0.383, 0.6631, 0.383, 0.6631, 0.001198, 0.6631, 0.001163, 0.6564, 0.383, 0.6564, 0.383, 0.6564, 0.001163, 0.6564, 0.001127, 0.6497, 0.383, 0.6497, 0.03551, 0.7956, 0.03551, 0.77, 0.06115, 0.77, 0.06115, 0.7956, 0.005429, 0.7399, 0.03106, 0.7399, 0.03106, 0.7655, 0.005429, 0.7655, 0.03551, 0.7399, 0.06115, 0.7399, 0.06115, 0.7655, 0.03551, 0.7655, 0.09123, 0.7655, 0.0656, 0.7655, 0.0656, 0.7399, 0.09123, 0.7399, 0.06115, 0.7098, 0.06115, 0.7354, 0.03551, 0.7354, 0.03551, 0.7098, 0.6038, 0.6303, 0.6038, 0.6625, 0.5664, 0.6625, 0.5664, 0.6303, 0.9774, 0.6303, 0.9774, 0.6625, 0.9401, 0.6625, 0.9401, 0.6303, 0.9401, 0.6303, 0.9401, 0.6625, 0.9027, 0.6625, 0.9027, 0.6303, 0.9027, 0.6303, 0.9027, 0.6625, 0.8653, 0.6625, 0.8653, 0.6303, 0.8653, 0.6303, 0.8653, 0.6625, 0.828, 0.6625, 0.828, 0.6303, 0.828, 0.6303, 0.828, 0.6625, 0.7906, 0.6625, 0.7906, 0.6303, 0.7906, 0.6303, 0.7906, 0.6625, 0.7532, 0.6625, 0.7532, 0.6303, 0.7532, 0.6303, 0.7532, 0.6625, 0.7159, 0.6625, 0.7159, 0.6303, 0.7159, 0.6303, 0.7159, 0.6625, 0.6785, 0.6625, 0.6785, 0.6303, 0.6785, 0.6303, 0.6785, 0.6625, 0.6411, 0.6625, 0.6411, 0.6303, 0.6411, 0.6303, 0.6411, 0.6625, 0.6038, 0.6625, 0.6038, 0.6303, 0.6411, 0.4369, 0.6411, 0.4692, 0.6038, 0.4692, 0.6038, 0.4369, 0.6411, 0.4692, 0.6411, 0.5014, 0.6038, 0.5014, 0.6038, 0.4692, 0.6411, 0.5014, 0.6411, 0.5336, 0.6038, 0.5336, 0.6038, 0.5014, 0.6411, 0.5336, 0.6411, 0.5658, 0.6038, 0.5658, 0.6038, 0.5336, 0.6411, 0.5658, 0.6411, 0.5981, 0.6038, 0.5981, 0.6038, 0.5658, 0.6411, 0.5981, 0.6411, 0.6303, 0.6038, 0.6303, 0.6038, 0.5981, 0.6785, 0.4369, 0.6785, 0.4692, 0.6411, 0.4692, 0.6411, 0.4369, 0.6785, 0.4692, 0.6785, 0.5014, 0.6411, 0.5014, 0.6411, 0.4692, 0.6785, 0.5014, 0.6785, 0.5336, 0.6411, 0.5336, 0.6411, 0.5014, 0.6785, 0.5336, 0.6785, 0.5658, 0.6411, 0.5658, 0.6411, 0.5336, 0.6785, 0.5658, 0.6785, 0.5981, 0.6411, 0.5981, 0.6411, 0.5658, 0.6785, 0.5981, 0.6785, 0.6303, 0.6411, 0.6303, 0.6411, 0.5981, 0.7159, 0.4369, 0.7159, 0.4692, 0.6785, 0.4692, 0.6785, 0.4369, 0.7159, 0.4692, 0.7159, 0.5014, 0.6785, 0.5014, 0.6785, 0.4692, 0.7159, 0.5014, 0.7159, 0.5336, 0.6785, 0.5336, 0.6785, 0.5014, 0.7159, 0.5336, 0.7159, 0.5658, 0.6785, 0.5658, 0.6785, 0.5336, 0.7159, 0.5658, 0.7159, 0.5981, 0.6785, 0.5981, 0.6785, 0.5658, 0.7159, 0.5981, 0.7159, 0.6303, 0.6785, 0.6303, 0.6785, 0.5981, 0.7532, 0.4369, 0.7532, 0.4692, 0.7159, 0.4692, 0.7159, 0.4369, 0.7532, 0.4692, 0.7532, 0.5014, 0.7159, 0.5014, 0.7159, 0.4692, 0.7532, 0.5014, 0.7532, 0.5336, 0.7159, 0.5336, 0.7159, 0.5014, 0.7532, 0.5336, 0.7532, 0.5658, 0.7159, 0.5658, 0.7159, 0.5336, 0.7532, 0.5658, 0.7532, 0.5981, 0.7159, 0.5981, 0.7159, 0.5658, 0.7532, 0.5981, 0.7532, 0.6303, 0.7159, 0.6303, 0.7159, 0.5981, 0.7906, 0.4369, 0.7906, 0.4692, 0.7532, 0.4692, 0.7532, 0.4369, 0.7906, 0.4692, 0.7906, 0.5014, 0.7532, 0.5014, 0.7532, 0.4692, 0.7906, 0.5014, 0.7906, 0.5336, 0.7532, 0.5336, 0.7532, 0.5014, 0.7906, 0.5336, 0.7906, 0.5658, 0.7532, 0.5658, 0.7532, 0.5336, 0.7906, 0.5658, 0.7906, 0.5981, 0.7532, 0.5981, 0.7532, 0.5658, 0.7906, 0.5981, 0.7906, 0.6303, 0.7532, 0.6303, 0.7532, 0.5981, 0.828, 0.4369, 0.828, 0.4692, 0.7906, 0.4692, 0.7906, 0.4369, 0.828, 0.4692, 0.828, 0.5014, 0.7906, 0.5014, 0.7906, 0.4692, 0.828, 0.5014, 0.828, 0.5336, 0.7906, 0.5336, 0.7906, 0.5014, 0.828, 0.5336, 0.828, 0.5658, 0.7906, 0.5658, 0.7906, 0.5336, 0.828, 0.5658, 0.828, 0.5981, 0.7906, 0.5981, 0.7906, 0.5658, 0.828, 0.5981, 0.828, 0.6303, 0.7906, 0.6303, 0.7906, 0.5981, 0.8653, 0.4369, 0.8653, 0.4692, 0.828, 0.4692, 0.828, 0.4369, 0.8653, 0.4692, 0.8653, 0.5014, 0.828, 0.5014, 0.828, 0.4692, 0.8653, 0.5014, 0.8653, 0.5336, 0.828, 0.5336, 0.828, 0.5014, 0.8653, 0.5336, 0.8653, 0.5658, 0.828, 0.5658, 0.828, 0.5336, 0.8653, 0.5658, 0.8653, 0.5981, 0.828, 0.5981, 0.828, 0.5658, 0.8653, 0.5981, 0.8653, 0.6303, 0.828, 0.6303, 0.828, 0.5981, 0.9027, 0.4369, 0.9027, 0.4692, 0.8653, 0.4692, 0.8653, 0.4369, 0.9027, 0.4692, 0.9027, 0.5014, 0.8653, 0.5014, 0.8653, 0.4692, 0.9027, 0.5014, 0.9027, 0.5336, 0.8653, 0.5336, 0.8653, 0.5014, 0.9027, 0.5336, 0.9027, 0.5658, 0.8653, 0.5658, 0.8653, 0.5336, 0.9027, 0.5658, 0.9027, 0.5981, 0.8653, 0.5981, 0.8653, 0.5658, 0.9027, 0.5981, 0.9027, 0.6303, 0.8653, 0.6303, 0.8653, 0.5981, 0.9401, 0.4369, 0.9401, 0.4692, 0.9027, 0.4692, 0.9027, 0.4369, 0.9401, 0.4692, 0.9401, 0.5014, 0.9027, 0.5014, 0.9027, 0.4692, 0.9401, 0.5014, 0.9401, 0.5336, 0.9027, 0.5336, 0.9027, 0.5014, 0.9401, 0.5336, 0.9401, 0.5658, 0.9027, 0.5658, 0.9027, 0.5336, 0.9401, 0.5658, 0.9401, 0.5981, 0.9027, 0.5981, 0.9027, 0.5658, 0.9401, 0.5981, 0.9401, 0.6303, 0.9027, 0.6303, 0.9027, 0.5981, 0.9774, 0.4369, 0.9774, 0.4692, 0.9401, 0.4692, 0.9401, 0.4369, 0.9774, 0.4692, 0.9774, 0.5014, 0.9401, 0.5014, 0.9401, 0.4692, 0.9774, 0.5014, 0.9774, 0.5336, 0.9401, 0.5336, 0.9401, 0.5014, 0.9774, 0.5336, 0.9774, 0.5658, 0.9401, 0.5658, 0.9401, 0.5336, 0.9774, 0.5658, 0.9774, 0.5981, 0.9401, 0.5981, 0.9401, 0.5658, 0.9774, 0.5981, 0.9774, 0.6303, 0.9401, 0.6303, 0.9401, 0.5981, 0.6038, 0.4369, 0.6038, 0.4692, 0.5664, 0.4692, 0.5664, 0.4369, 0.6038, 0.4692, 0.6038, 0.5014, 0.5664, 0.5014, 0.5664, 0.4692, 0.6038, 0.5014, 0.6038, 0.5336, 0.5664, 0.5336, 0.5664, 0.5014, 0.6038, 0.5336, 0.6038, 0.5658, 0.5664, 0.5658, 0.5664, 0.5336, 0.6038, 0.5658, 0.6038, 0.5981, 0.5664, 0.5981, 0.5664, 0.5658, 0.6038, 0.5981, 0.6038, 0.6303, 0.5664, 0.6303, 0.5664, 0.5981, 0.09568, 0.7655, 0.09346, 0.7694, 0.09123, 0.7655, 0.06337, 0.7694, 0.06115, 0.7655, 0.0656, 0.7655, 0.09568, 0.7399, 0.09123, 0.7399, 0.09346, 0.736, 0.06115, 0.7399, 0.06337, 0.736, 0.0656, 0.7399, 0.0009766, 0.7655, 0.005429, 0.7655, 0.003203, 0.7694, 0.03551, 0.7655, 0.03329, 0.7694, 0.03106, 0.7655, 0.0009766, 0.7399, 0.003203, 0.736, 0.005429, 0.7399, 0.03551, 0.7399, 0.03106, 0.7399, 0.03329, 0.736, 0.09568, 0.7399, 0.09568, 0.7655, 0.09123, 0.7655, 0.09123, 0.7399, 0.09123, 0.77, 0.0656, 0.77, 0.0656, 0.7655, 0.09123, 0.7655, 0.06115, 0.7655, 0.06115, 0.7399, 0.0656, 0.7399, 0.0656, 0.7655, 0.0656, 0.7354, 0.09123, 0.7354, 0.09123, 0.7399, 0.0656, 0.7399, 0.03551, 0.7054, 0.06115, 0.7054, 0.06115, 0.7098, 0.03551, 0.7098, 0.06115, 0.7399, 0.03551, 0.7399, 0.03551, 0.7354, 0.06115, 0.7354, 0.03106, 0.7399, 0.005429, 0.7399, 0.005429, 0.7354, 0.03106, 0.7354, 0.0009766, 0.7655, 0.0009766, 0.7399, 0.005429, 0.7399, 0.005429, 0.7655, 0.03551, 0.7399, 0.03551, 0.7655, 0.03106, 0.7655, 0.03106, 0.7399, 0.03106, 0.77, 0.005429, 0.77, 0.005429, 0.7655, 0.03106, 0.7655, 0.06115, 0.8001, 0.03551, 0.8001, 0.03551, 0.7956, 0.06115, 0.7956, 0.03551, 0.7655, 0.06115, 0.7655, 0.06115, 0.77, 0.03551, 0.77, 0.06115, 0.7054, 0.03551, 0.7054, 0.03551, 0.6797, 0.06115, 0.6797, 0.6468, 0.9486, 0.6468, 0.6932, 0.6538, 0.6883, 0.6538, 0.9536, 0.6468, 0.6932, 0.3914, 0.6932, 0.3864, 0.6862, 0.6517, 0.6862, 0.3914, 0.6932, 0.3914, 0.9486, 0.3844, 0.9536, 0.3844, 0.6883, 0.3914, 0.9486, 0.6468, 0.9486, 0.6517, 0.9556, 0.3864, 0.9556, 0.5339, 0.5339, 0.5339, 0.03014, 0.5428, 0.02384, 0.5428, 0.5387, 0.5339, 0.03014, 0.03014, 0.03016, 0.02384, 0.02126, 0.5387, 0.02126, 0.03014, 0.03016, 0.03016, 0.5339, 0.02126, 0.5402, 0.02126, 0.02531, 0.03016, 0.5339, 0.5339, 0.5339, 0.5402, 0.5428, 0.02531, 0.5428, 0.9717, 0.0283, 0.5937, 0.0283, 0.5888, 0.02135, 0.9766, 0.02134, 0.5937, 0.0283, 0.5937, 0.4063, 0.5868, 0.4112, 0.5868, 0.02338, 0.5937, 0.4063, 0.9717, 0.4063, 0.9766, 0.4132, 0.5888, 0.4132, 0.9717, 0.4063, 0.9717, 0.0283, 0.9787, 0.02338, 0.9787, 0.4112, 0.3864, 0.976, 0.3864, 0.9556, 0.6517, 0.9556, 0.6517, 0.976, 0.383, 0.5997, 0.001162, 0.5997, 0.001127, 0.5931, 0.383, 0.5931, 0.383, 0.6064, 0.001198, 0.6064, 0.001162, 0.5997, 0.383, 0.5997, 0.3831, 0.6131, 0.001233, 0.6131, 0.001198, 0.6064, 0.383, 0.6064, 0.3831, 0.6197, 0.001269, 0.6197, 0.001233, 0.6131, 0.3831, 0.6131, 0.3828, 0.5731, 0.001021, 0.5731, 0.0009855, 0.5664, 0.3828, 0.5664, 0.3829, 0.5797, 0.001056, 0.5797, 0.001021, 0.5731, 0.3828, 0.5731, 0.3829, 0.5864, 0.001092, 0.5864, 0.001056, 0.5797, 0.3829, 0.5797, 0.383, 0.5931, 0.001127, 0.5931, 0.001092, 0.5864, 0.3829, 0.5864])
me_cube_001.materials.append(mat_m_flag)
me_cube_001.use_remesh_fix_poles = True
me_cube_001.use_remesh_preserve_attributes = False
me_cube_001.update()

# ---- objects
ob_camera = bpy.data.objects.new('Camera', cam_camera)
ob_flag = bpy.data.objects.new('Flag', me_flag)
ob_cylinder = bpy.data.objects.new('Cylinder', me_cylinder)
ob_baker = bpy.data.objects.new('BAKER', me_cube_001)

# ---- transforms, parenting, visibility, modifiers, constraints
ob_camera.location = (60.47, 45.98, 31.65)
ob_camera.rotation_euler = (1.203, -2.847e-06, 2.257)
ob_camera.lineart.crease_threshold = 0.0
ob_flag.location = (0.0, 0.0, 0.0)
_m = ob_flag.modifiers.new('Auto Smooth', 'NODES')
_m.node_group = ng_auto_smooth
_gi = [s.identifier for s in ng_auto_smooth.interface.items_tree if s.item_type == 'SOCKET' and s.in_out == 'INPUT']
_m[_gi[1]] = 1.047  # Angle
ob_cylinder.location = (0.0, 0.0, 0.0)
ob_baker.location = (0.0, 0.0, 0.0)

# ---- collection membership
scene.collection.objects.link(ob_camera)
scene.collection.objects.link(ob_flag)
scene.collection.objects.link(ob_cylinder)
scene.collection.objects.link(ob_baker)

# ---- scene / render settings (as saved in the file)
scene.camera = ob_camera
scene.frame_start = 1; scene.frame_end = 250; scene.frame_set(0)
scene.render.engine = 'CYCLES'
scene.render.resolution_percentage = 25
scene.render.bake_type = 'DISPLACEMENT'
scene.render.use_persistent_data = True
scene.cycles.use_denoising = False
scene.cycles.samples = 128
scene.cycles.sampling_pattern = 'TABULATED_SOBOL'
scene.cycles.use_adaptive_sampling = False
scene.cycles.use_light_tree = False
scene.cycles.bake_type = 'AO'
scene.eevee.use_taa_reprojection = False
scene.eevee.gtao_distance = 1.0
scene.view_settings.view_transform = 'Standard'
bpy.context.view_layer.update()
